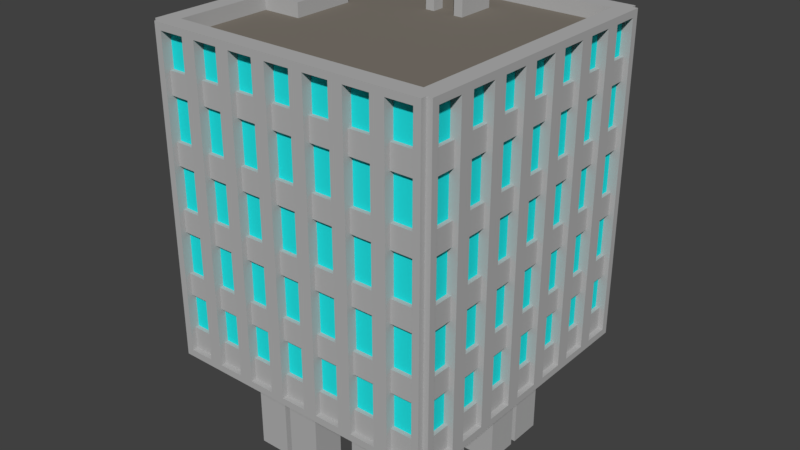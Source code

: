 # Source: office1.blend  (saved by Blender 2.79.0; exported with 4.5.12 LTS)
import bpy
from mathutils import Matrix  # noqa: F401  (used for matrix-valued properties, if any)

bpy.ops.wm.read_factory_settings(use_empty=True)
scene = bpy.context.scene
scene.name = 'Scene'

# ---- collections
col_collection_1 = bpy.data.collections.new('Collection 1'); scene.collection.children.link(col_collection_1)

# ---- materials (node trees are filled in below, after node groups)
mat_brick_001 = bpy.data.materials.new('Brick.001')
mat_brick_001.alpha_threshold = 0.0
mat_brick_001.use_transparent_shadow = False
mat_brick_001.preview_render_type = 'CUBE'
mat_brick_001.diffuse_color = (0.4597, 0.2692, 0.1944, 1.0)
mat_brick_001.roughness = 0.5
mat_brick_001.specular_intensity = 0.0
mat_brick_001.line_color = (0.0, 0.0, 0.0, 1.0)
mat_windows_000 = bpy.data.materials.new('Windows.000')
mat_windows_000.alpha_threshold = 0.0
mat_windows_000.use_transparent_shadow = False
mat_windows_000.diffuse_color = (0.01648, 0.7908, 0.8, 1.0)
mat_windows_000.roughness = 0.5
mat_windows_000.specular_intensity = 1.0
mat_roof_003 = bpy.data.materials.new('Roof.003')
mat_roof_003.alpha_threshold = 0.0
mat_roof_003.use_transparent_shadow = False
mat_roof_003.diffuse_color = (0.2062, 0.1836, 0.1556, 1.0)
mat_roof_003.roughness = 0.5
mat_roof_003.specular_intensity = 0.0
mat_roof_002 = bpy.data.materials.new('Roof.002')
mat_roof_002.alpha_threshold = 0.0
mat_roof_002.use_transparent_shadow = False
mat_roof_002.diffuse_color = (0.2604, 0.1094, 0.1008, 1.0)
mat_roof_002.roughness = 0.5
mat_roof_002.specular_intensity = 0.0
mat_concrete_001 = bpy.data.materials.new('Concrete.001')
mat_concrete_001.alpha_threshold = 0.0
mat_concrete_001.use_transparent_shadow = False
mat_concrete_001.diffuse_color = (0.4508, 0.4508, 0.4508, 1.0)
mat_concrete_001.roughness = 0.5
mat_concrete_001.specular_intensity = 0.0
mat_roof3_001 = bpy.data.materials.new('Roof3.001')
mat_roof3_001.alpha_threshold = 0.0
mat_roof3_001.use_transparent_shadow = False
mat_roof3_001.diffuse_color = (0.7161, 0.3231, 0.1618, 1.0)
mat_roof3_001.roughness = 0.5
mat_roof3_001.specular_intensity = 0.1504
mat_yellowwall_001 = bpy.data.materials.new('YellowWall.001')
mat_yellowwall_001.alpha_threshold = 0.0
mat_yellowwall_001.use_transparent_shadow = False
mat_yellowwall_001.diffuse_color = (0.7992, 0.8, 0.5509, 1.0)
mat_yellowwall_001.roughness = 0.5
mat_yellowwall_001.specular_intensity = 0.0
mat_door_001 = bpy.data.materials.new('Door.001')
mat_door_001.alpha_threshold = 0.0
mat_door_001.use_transparent_shadow = False
mat_door_001.diffuse_color = (0.8, 0.001705, 0.01508, 1.0)
mat_door_001.roughness = 0.5
mat_door2_001 = bpy.data.materials.new('Door2.001')
mat_door2_001.alpha_threshold = 0.0
mat_door2_001.use_transparent_shadow = False
mat_door2_001.diffuse_color = (0.1743, 0.09406, 0.02121, 1.0)
mat_door2_001.roughness = 0.5
mat_door2_001.specular_intensity = 0.08923
mat_metal = bpy.data.materials.new('Metal')
mat_metal.alpha_threshold = 0.0
mat_metal.use_transparent_shadow = False
mat_metal.preview_render_type = 'SHADERBALL'
mat_metal.diffuse_color = (0.1912, 0.1912, 0.1912, 1.0)
mat_metal.specular_color = (0.5805, 0.5805, 0.5805)
mat_metal.roughness = 0.5
mat_metal.specular_intensity = 1.0

# ---- material node trees

# ---- world
world_world = bpy.data.worlds.new('World'); scene.world = world_world
world_world.color = (0.05088, 0.05088, 0.05088)
world_world.use_sun_shadow = False
world_world.sun_shadow_jitter_overblur = 0.0
world_world.cycles.sampling_method = 'MANUAL'

# ---- meshes
me_cube_000 = bpy.data.meshes.new('Cube.000')
me_cube_000.from_pydata([(-0.7143, 0.1429, 0.7921), (-0.7143, -0.1429, 0.7921), (-0.7143, -0.1429, 1.256), (-0.7143, 0.1429, 1.256), (-0.7143, 0.1085, 1.222), (-0.7143, 0.1085, 0.8264), (-0.7143, -0.1085, 0.8264), (-0.7143, -0.1085, 1.222), (-0.9892, 0.1085, 1.222), (-0.9892, 0.1085, 0.8264), (-0.9892, -0.1085, 1.222), (-0.9892, -0.1085, 0.8264), (-0.9892, 0.1085, 1.024), (-0.9892, -0.1085, 1.024), (-0.9702, -0.1429, 1.256), (-0.9892, -0.1239, 1.237), (-0.9892, -0.1429, 1.237), (-0.9775, -0.1414, 1.255), (-0.9836, -0.1373, 1.25), (-0.9877, -0.1311, 1.244), (-0.9892, -0.1239, 0.811), (-0.9702, -0.1429, 0.7921), (-0.9892, -0.1429, 0.811), (-0.9877, -0.1311, 0.8038), (-0.9836, -0.1373, 0.7976), (-0.9775, -0.1414, 0.7935), (-0.9892, 0.1239, 1.237), (-0.9702, 0.1429, 1.256), (-0.9892, 0.1429, 1.237), (-0.9877, 0.1311, 1.244), (-0.9836, 0.1373, 1.25), (-0.9775, 0.1414, 1.255), (-0.9702, 0.1429, 0.7921), (-0.9892, 0.1239, 0.811), (-0.9892, 0.1429, 0.811), (-0.9775, 0.1414, 0.7935), (-0.9836, 0.1373, 0.7976), (-0.9877, 0.1311, 0.8038)], [], [(12, 13, 10, 8), (13, 12, 9, 11), (3, 0, 32, 34, 28, 27), (2, 3, 27, 14), (20, 22, 16, 15, 10, 13, 11), (7, 6, 11, 13, 10), (4, 7, 10, 8), (0, 1, 21, 32), (26, 28, 34, 33, 9, 12, 8), (6, 5, 9, 11), (5, 4, 8, 12, 9), (33, 20, 11, 9), (15, 26, 8, 10), (14, 17, 16), (17, 18, 16), (18, 19, 16), (19, 15, 16), (20, 23, 22), (23, 24, 22), (24, 25, 22), (25, 21, 22), (26, 29, 28), (29, 30, 28), (30, 31, 28), (31, 27, 28), (32, 35, 34), (35, 36, 34), (36, 37, 34), (37, 33, 34), (20, 33, 37, 23), (23, 37, 36, 24), (24, 36, 35, 25), (25, 35, 32, 21), (26, 15, 19, 29), (29, 19, 18, 30), (30, 18, 17, 31), (31, 17, 14, 27), (1, 2, 14, 16, 22, 21)])
me_cube_000.polygons.foreach_set('material_index', [1, 9, 9, 9, 9, 4, 4, 9, 9, 4, 4, 9, 9, 9, 9, 9, 9, 9, 9, 9, 9, 9, 9, 9, 9, 9, 9, 9, 9, 9, 9, 9, 9, 9, 9, 9, 9, 9])
me_cube_000.materials.append(mat_brick_001)
me_cube_000.materials.append(mat_windows_000)
me_cube_000.materials.append(mat_roof_003)
me_cube_000.materials.append(mat_roof_002)
me_cube_000.materials.append(mat_concrete_001)
me_cube_000.materials.append(mat_roof3_001)
me_cube_000.materials.append(mat_yellowwall_001)
me_cube_000.materials.append(mat_door_001)
me_cube_000.materials.append(mat_door2_001)
me_cube_000.materials.append(mat_metal)
me_cube_000.use_remesh_preserve_volume = False
me_cube_000.use_remesh_preserve_attributes = False
me_cube_000.use_mirror_vertex_groups = False
me_cube_000.update()
me_cube_004 = bpy.data.meshes.new('Cube.004')
me_cube_004.from_pydata([(-0.9129, -0.9129, 1.422), (-0.9129, 0.9129, 1.422), (0.9129, -0.9129, 1.422), (0.9129, 0.9129, 1.422), (-1.0, -0.95, -0.8471), (-1.0, -0.95, -0.4332), (-1.0, -0.95, 0.03069), (-1.0, -0.95, 0.4946), (-1.0, -0.95, 0.9585), (-0.9129, -0.23, 1.422), (-0.9129, 0.23, 1.422), (-1.0, 0.95, 0.9585), (-1.0, 0.95, 0.4946), (-1.0, 0.95, 0.03069), (-1.0, 0.95, -0.4332), (-1.0, 0.95, -0.8471), (0.95, 1.0, 0.9585), (0.95, 1.0, -0.4332), (0.95, 1.0, -0.8471), (0.95, -1.0, 0.9585), (0.95, -1.0, 0.4946), (0.95, -1.0, 0.03069), (0.95, -1.0, -0.4332), (0.95, -1.0, -0.8471), (-0.6271, 0.23, 1.422), (-0.6271, -0.23, 1.422), (0.4786, -1.0, -0.8471), (0.09286, -1.0, -0.8471), (-0.6643, -1.0, -0.8471), (0.6643, -1.0, -0.4332), (0.09286, -1.0, -0.4332), (-0.4786, -1.0, -0.4332), (-0.6643, -1.0, -0.4332), (0.6643, -1.0, 0.03069), (0.09286, -1.0, 0.03069), (-0.4786, -1.0, 0.03069), (-0.6643, -1.0, 0.03069), (0.6643, -1.0, 0.4946), (0.09286, -1.0, 0.4946), (-0.4786, -1.0, 0.4946), (-0.6643, -1.0, 0.4946), (0.6643, -1.0, 0.9585), (0.09286, -1.0, 0.9585), (-0.4786, -1.0, 0.9585), (-0.6643, -1.0, 0.9585), (1.0, 0.6643, -0.8471), (1.0, 0.4786, -0.8471), (1.0, 0.09286, -0.8471), (1.0, -0.09286, -0.8471), (1.0, -0.4786, -0.8471), (1.0, 0.6643, -0.4332), (1.0, 0.09286, -0.4332), (1.0, -0.4786, -0.4332), (1.0, -0.6643, -0.4332), (1.0, 0.6643, 0.03069), (1.0, 0.09286, 0.03069), (1.0, -0.4786, 0.03069), (1.0, -0.6643, 0.03069), (1.0, 0.6643, 0.4946), (1.0, 0.09286, 0.4946), (1.0, -0.4786, 0.4946), (1.0, -0.6643, 0.4946), (1.0, 0.6643, 0.9585), (1.0, 0.09286, 0.9585), (1.0, -0.4786, 0.9585), (1.0, -0.6643, 0.9585), (-0.3786, 1.0, -0.4332), (-0.3786, 1.0, 0.03069), (0.1929, 1.0, 0.4946), (-0.3786, 1.0, 0.9585), (-1.0, -0.7643, -0.8471), (-1.0, 0.1429, -0.8471), (-1.0, 0.7643, -0.8471), (-1.0, -0.1429, -0.4332), (-1.0, 0.1429, -0.4332), (-1.0, 0.3786, -0.4332), (-1.0, -0.1429, 0.03069), (-1.0, 0.1429, 0.03069), (-1.0, 0.3786, 0.03069), (-1.0, -0.1429, 0.4946), (-1.0, 0.3786, 0.4946), (-1.0, -0.1429, 0.9585), (-1.0, 0.1429, 0.9585), (-1.0, 0.3786, 0.9585), (0.7643, 1.0, -0.8471), (0.1929, 1.0, -0.8471), (-0.1929, 1.0, -0.8471), (-0.3786, 1.0, -0.8471), (1.0, -0.6643, -0.8471), (-0.4786, -1.0, -0.8471), (-0.09286, -1.0, -0.8471), (0.6643, -1.0, -0.8471), (-1.0, -0.1429, -0.8471), (-0.7143, 0.7143, -0.8971), (-0.4286, 0.7143, -0.8971), (-0.1429, 0.7143, -0.8971), (0.1429, 0.7143, -0.8971), (0.4286, 0.7143, -0.8971), (0.7143, 0.7143, -0.8971), (-0.7143, 0.4286, -0.8971), (-0.4286, 0.4286, -0.8971), (-0.1429, 0.4286, -0.8971), (0.1429, 0.4286, -0.8971), (0.4286, 0.4286, -0.8971), (0.7143, 0.4286, -0.8971), (-0.7143, 0.1429, -0.8971), (-0.4286, 0.1429, -0.8971), (0.4286, 0.1429, -0.8971), (0.7143, 0.1429, -0.8971), (-0.7143, -0.1429, -0.8971), (-0.4286, -0.1429, -0.8971), (0.4286, -0.1429, -0.8971), (0.7143, -0.1429, -0.8971), (-0.7143, -0.4286, -0.8971), (-0.4286, -0.4286, -0.8971), (-0.1429, -0.4286, -0.8971), (0.1429, -0.4286, -0.8971), (0.4286, -0.4286, -0.8971), (0.7143, -0.4286, -0.8971), (-0.7143, -0.7143, -0.8971), (-0.4286, -0.7143, -0.8971), (-0.1429, -0.7143, -0.8971), (0.1429, -0.7143, -0.8971), (0.4286, -0.7143, -0.8971), (0.7143, -0.7143, -0.8971), (-0.6919, 0.6919, -0.8971), (-0.6919, 0.451, -0.8971), (-0.451, 0.451, -0.8971), (-0.451, 0.6919, -0.8971), (-0.4061, 0.6919, -0.8971), (-0.4061, 0.451, -0.8971), (-0.1653, 0.451, -0.8971), (-0.1653, 0.6919, -0.8971), (0.1653, 0.6919, -0.8971), (0.1653, 0.451, -0.8971), (0.4061, 0.451, -0.8971), (0.4061, 0.6919, -0.8971), (0.451, 0.6919, -0.8971), (0.451, 0.451, -0.8971), (0.6919, 0.451, -0.8971), (0.6919, 0.6919, -0.8971), (-0.6919, 0.4061, -0.8971), (-0.6919, 0.1653, -0.8971), (-0.451, 0.1653, -0.8971), (-0.451, 0.4061, -0.8971), (0.451, 0.4061, -0.8971), (0.451, 0.1653, -0.8971), (0.6919, 0.1653, -0.8971), (0.6919, 0.4061, -0.8971), (-0.6919, -0.1653, -0.8971), (-0.6919, -0.4061, -0.8971), (-0.451, -0.4061, -0.8971), (-0.451, -0.1653, -0.8971), (0.451, -0.1653, -0.8971), (0.451, -0.4061, -0.8971), (0.6919, -0.4061, -0.8971), (0.6919, -0.1653, -0.8971), (-0.6919, -0.451, -0.8971), (-0.6919, -0.6919, -0.8971), (-0.451, -0.6919, -0.8971), (-0.451, -0.451, -0.8971), (-0.4061, -0.451, -0.8971), (-0.4061, -0.6919, -0.8971), (-0.1653, -0.6919, -0.8971), (-0.1653, -0.451, -0.8971), (0.1653, -0.451, -0.8971), (0.1653, -0.6919, -0.8971), (0.4061, -0.6919, -0.8971), (0.4061, -0.451, -0.8971), (0.451, -0.451, -0.8971), (0.451, -0.6919, -0.8971), (0.6919, -0.6919, -0.8971), (0.6919, -0.451, -0.8971), (-0.6919, 0.451, -1.689), (-0.6919, 0.6919, -1.689), (-0.451, 0.6919, -1.689), (-0.451, 0.451, -1.689), (-0.4061, 0.451, -1.689), (-0.4061, 0.6919, -1.689), (-0.1653, 0.6919, -1.689), (-0.1653, 0.451, -1.689), (0.1653, 0.451, -1.689), (0.1653, 0.6919, -1.689), (0.4061, 0.6919, -1.689), (0.4061, 0.451, -1.689), (0.451, 0.451, -1.689), (0.451, 0.6919, -1.689), (0.6919, 0.6919, -1.689), (0.6919, 0.451, -1.689), (-0.6919, 0.1653, -1.689), (-0.6919, 0.4061, -1.689), (-0.451, 0.4061, -1.689), (-0.451, 0.1653, -1.689), (0.451, 0.1653, -1.689), (0.451, 0.4061, -1.689), (0.6919, 0.4061, -1.689), (0.6919, 0.1653, -1.689), (-0.6919, -0.4061, -1.689), (-0.6919, -0.1653, -1.689), (-0.451, -0.1653, -1.689), (-0.451, -0.4061, -1.689), (0.451, -0.4061, -1.689), (0.451, -0.1653, -1.689), (0.6919, -0.1653, -1.689), (0.6919, -0.4061, -1.689), (-0.6919, -0.6919, -1.689), (-0.6919, -0.451, -1.689), (-0.451, -0.451, -1.689), (-0.451, -0.6919, -1.689), (-0.4061, -0.6919, -1.689), (-0.4061, -0.451, -1.689), (-0.1653, -0.451, -1.689), (-0.1653, -0.6919, -1.689), (0.1653, -0.6919, -1.689), (0.1653, -0.451, -1.689), (0.4061, -0.451, -1.689), (0.4061, -0.6919, -1.689), (0.451, -0.6919, -1.689), (0.451, -0.451, -1.689), (0.6919, -0.451, -1.689), (0.6919, -0.6919, -1.689), (-1.0, 0.7643, 1.372), (-1.0, 0.95, 1.372), (0.7643, 1.0, 1.372), (0.95, 1.0, 1.372), (1.0, -0.6643, 1.372), (0.95, -1.0, 1.372), (-0.6643, -1.0, 1.372), (-1.0, -0.95, 1.372), (-1.0, -0.7643, 1.372), (-1.0, -0.1429, 1.372), (-1.0, 0.1429, 1.372), (-0.7643, 1.0, 1.372), (-0.3786, 1.0, 1.372), (-0.1929, 1.0, 1.372), (0.1929, 1.0, 1.372), (0.3786, 1.0, 1.372), (1.0, 0.6643, 1.372), (1.0, 0.4786, 1.372), (1.0, 0.09286, 1.372), (1.0, -0.09286, 1.372), (1.0, -0.4786, 1.372), (0.6643, -1.0, 1.372), (0.4786, -1.0, 1.372), (0.09286, -1.0, 1.372), (-0.09286, -1.0, 1.372), (-0.4786, -1.0, 1.372), (-0.7143, 0.1429, 1.422), (-0.7143, -0.1429, 1.422), (-0.9129, 0.9129, 1.322), (0.9129, 0.9129, 1.322), (0.9129, -0.9129, 1.322), (-0.9129, -0.9129, 1.322), (-0.9129, -0.23, 1.322), (-0.9129, 0.23, 1.322), (0.1429, 0.9129, 1.322), (0.1429, -0.9129, 1.322), (-0.6271, 0.23, 1.322), (-0.6271, -0.23, 1.322), (-0.7143, -0.1429, 0.9585), (-0.7143, -0.1429, 0.4946), (-0.7143, -0.1429, 0.03069), (-0.7143, -0.1429, -0.4332), (-0.7143, 0.1429, 0.9585), (-0.7143, 0.1429, 0.4946), (-0.7143, 0.1429, 0.03069), (-0.7143, 0.1429, -0.4332), (0.1429, 0.7143, 1.322), (0.07884, 0.4286, 1.322), (-0.07884, 0.4286, 1.322), (-0.1429, 0.7143, 1.322), (0.1069, 0.6783, 1.689), (0.1069, 0.4646, 1.689), (-0.1069, 0.6783, 1.689), (-0.1069, 0.4646, 1.689), (-0.1429, 0.7143, 1.689), (0.1429, 0.7143, 1.689), (0.07884, 0.4286, 1.625), (-0.07884, 0.4286, 1.625), (-0.1069, 0.6783, 1.659), (0.1069, 0.6783, 1.659), (0.1069, 0.4646, 1.659), (-0.1069, 0.4646, 1.659), (-0.1429, 0.4286, 1.322), (0.1429, 0.4286, 1.322), (-0.1429, 0.4286, 1.689), (0.1429, 0.4286, 1.689), (-0.07884, 0.5177, 1.322), (0.07884, 0.5177, 1.322), (-0.07884, 0.5177, 1.625), (0.07884, 0.5177, 1.625), (-1.0, 0.6643, 1.372), (-0.95, 1.0, 1.372), (-0.95, 1.0, 0.03069), (-1.0, 0.6643, -0.8471), (-1.0, 0.7643, -0.4332), (-1.0, 0.7643, 0.03069), (-1.0, 0.7643, 0.4946), (-1.0, 0.7643, 0.9585), (-0.95, -1.0, 0.9585), (-0.95, -1.0, 1.372), (0.6643, 1.0, 1.372), (1.0, 0.95, 1.372), (-0.95, -1.0, -0.8471), (-0.95, -1.0, -0.4332), (-0.95, -1.0, 0.03069), (-0.95, -1.0, 0.4946), (-1.0, -0.6643, 1.372), (-1.0, -0.3786, 1.372), (-1.0, -0.1429, 1.422), (-1.0, 0.1429, 1.422), (-1.0, 0.3786, 1.372), (-1.0, 1.0, 1.422), (-1.0, 1.0, -0.8971), (-0.6643, 1.0, 1.372), (-0.4786, 1.0, 1.372), (-0.09286, 1.0, 1.372), (0.09286, 1.0, 1.372), (0.4786, 1.0, 1.372), (1.0, 0.95, 0.9585), (1.0, 0.95, 0.4946), (1.0, 0.95, 0.03069), (1.0, 0.95, -0.4332), (1.0, 0.95, -0.8471), (1.0, 0.7643, 1.372), (1.0, 0.3786, 1.372), (1.0, 0.1929, 1.372), (1.0, -0.1929, 1.372), (1.0, -0.3786, 1.372), (1.0, -0.7643, 1.372), (0.7643, -1.0, 1.372), (0.3786, -1.0, 1.372), (0.1929, -1.0, 1.372), (-0.1929, -1.0, 1.372), (-0.3786, -1.0, 1.372), (-0.7643, -1.0, 1.372), (0.4786, -1.0, -0.4332), (0.3786, -1.0, -0.8471), (0.1929, -1.0, -0.8471), (-0.7643, -1.0, -0.8471), (0.4786, -1.0, 0.03069), (-0.09286, -1.0, 0.03069), (-0.09286, -1.0, -0.4332), (0.4786, -1.0, 0.4946), (-0.09286, -1.0, 0.4946), (0.4786, -1.0, 0.9585), (-0.09286, -1.0, 0.9585), (1.0, 0.7643, -0.8471), (1.0, 0.3786, -0.8471), (1.0, 0.1929, -0.8471), (1.0, -0.1929, -0.8471), (1.0, 0.4786, -0.4332), (1.0, -0.09286, -0.4332), (1.0, -0.3786, -0.8471), (1.0, 0.4786, 0.03069), (1.0, -0.09286, 0.03069), (1.0, 0.4786, 0.4946), (1.0, -0.09286, 0.4946), (1.0, 0.4786, 0.9585), (1.0, -0.09286, 0.9585), (-0.6643, 1.0, -0.8471), (-0.1929, 1.0, -0.4332), (0.3786, 1.0, 0.03069), (0.3786, 1.0, -0.4332), (0.7643, 1.0, 0.03069), (0.7643, 1.0, -0.4332), (-0.7643, 1.0, 0.4946), (0.7643, 1.0, 0.9585), (-1.0, -0.6643, -0.8471), (-1.0, 0.1429, -0.8971), (-1.0, 0.3786, -0.8471), (-1.0, -0.7643, -0.4332), (-1.0, -0.7643, 0.03069), (-1.0, -0.3786, 0.03069), (-1.0, -0.3786, -0.4332), (-1.0, -0.7643, 0.4946), (-1.0, -0.3786, 0.4946), (-1.0, -0.7643, 0.9585), (-1.0, -0.3786, 0.9585), (0.4786, 1.0, -0.8471), (-0.09286, 1.0, -0.8471), (-0.4786, 1.0, -0.8471), (-1.0, -0.1429, -0.8971), (-1.0, -0.3786, -0.8471), (0.7643, -1.0, -0.8471), (-0.1929, -1.0, -0.8471), (-0.3786, -1.0, -0.8471), (1.0, -0.7643, -0.8471), (-1.0, 0.4786, 1.372), (-1.0, 0.4786, -0.8471), (-1.0, 0.1929, -0.8471), (-1.0, 0.1929, -0.4332), (-1.0, 0.1929, 0.03069), (-1.0, 0.1929, 0.4946), (-1.0, 0.1929, 0.9585), (-1.0, 0.1929, 1.372), (-1.0, -0.4786, 1.372), (-1.0, -0.1929, 1.372), (-1.0, -0.1929, 0.03069), (-1.0, -0.1929, -0.4332), (-1.0, -0.1929, 0.4946), (-1.0, -0.1929, 0.9585), (-1.0, -0.4786, -0.8471), (-1.0, -0.1929, -0.8471), (-1.0, -1.0, 1.422), (-1.0, -1.0, -0.8971), (1.0, 1.0, 1.422), (1.0, 1.0, -0.8971), (1.0, -0.95, 1.372), (1.0, -0.95, 0.9585), (1.0, -0.95, 0.4946), (1.0, -0.95, 0.03069), (1.0, -0.95, -0.4332), (1.0, -0.95, -0.8471), (-0.7143, -1.0, -0.8971), (0.4286, -1.0, -0.8971), (0.1429, -1.0, -0.8971), (0.3786, -1.0, -0.4332), (0.1929, -1.0, -0.4332), (-0.7643, -1.0, -0.4332), (0.7643, -1.0, 0.03069), (0.7643, -1.0, -0.4332), (0.3786, -1.0, 0.03069), (0.1929, -1.0, 0.03069), (-0.1929, -1.0, 0.03069), (-0.1929, -1.0, -0.4332), (-0.3786, -1.0, 0.03069), (-0.3786, -1.0, -0.4332), (-0.7643, -1.0, 0.03069), (0.7643, -1.0, 0.4946), (0.3786, -1.0, 0.4946), (0.1929, -1.0, 0.4946), (-0.1929, -1.0, 0.4946), (-0.3786, -1.0, 0.4946), (-0.7643, -1.0, 0.4946), (0.7643, -1.0, 0.9585), (0.3786, -1.0, 0.9585), (0.1929, -1.0, 0.9585), (-0.1929, -1.0, 0.9585), (-0.3786, -1.0, 0.9585), (-0.7643, -1.0, 0.9585), (1.0, 0.7143, -0.8971), (1.0, 0.4286, -0.8971), (1.0, 0.1429, -0.8971), (1.0, -0.1429, -0.8971), (1.0, -0.4286, -0.8971), (1.0, 0.7643, -0.4332), (1.0, 0.3786, -0.4332), (1.0, 0.1929, -0.4332), (1.0, -0.1929, -0.4332), (1.0, -0.3786, -0.4332), (1.0, 0.7643, 0.03069), (1.0, 0.3786, 0.03069), (1.0, 0.1929, 0.03069), (1.0, -0.1929, 0.03069), (1.0, -0.3786, 0.03069), (1.0, 0.7643, 0.4946), (1.0, 0.3786, 0.4946), (1.0, 0.1929, 0.4946), (1.0, -0.1929, 0.4946), (1.0, -0.3786, 0.4946), (1.0, 0.7643, 0.9585), (1.0, 0.3786, 0.9585), (1.0, 0.1929, 0.9585), (1.0, -0.1929, 0.9585), (1.0, -0.3786, 0.9585), (-0.7143, 1.0, -0.8971), (-0.6643, 1.0, 0.03069), (-0.4786, 1.0, 0.03069), (-0.4786, 1.0, -0.4332), (0.09286, 1.0, 0.03069), (0.09286, 1.0, -0.4332), (0.4786, 1.0, 0.03069), (0.4786, 1.0, -0.4332), (0.6643, 1.0, -0.4332), (-0.4786, 1.0, 0.4946), (-0.09286, 1.0, 0.4946), (0.09286, 1.0, 0.4946), (-0.4786, 1.0, 0.9585), (-0.09286, 1.0, 0.9585), (0.4786, 1.0, 0.9585), (-1.0, 0.4286, -0.8971), (-1.0, 0.7143, -0.8971), (0.7143, -1.0, -0.8971), (-1.0, -0.6643, -0.4332), (-1.0, -0.7143, -0.8971), (-1.0, 0.4786, -0.4332), (-1.0, 0.6643, -0.4332), (-1.0, -0.6643, 0.03069), (-1.0, -0.4786, 0.03069), (-1.0, -0.4786, -0.4332), (-1.0, 0.4786, 0.03069), (-1.0, 0.6643, 0.03069), (-1.0, -0.6643, 0.4946), (-1.0, -0.4786, 0.4946), (-1.0, 0.4786, 0.4946), (-1.0, 0.6643, 0.4946), (-1.0, -0.6643, 0.9585), (-1.0, -0.4786, 0.9585), (-1.0, 0.4786, 0.9585), (-1.0, 0.6643, 0.9585), (0.7143, 1.0, -0.8971), (0.4286, 1.0, -0.8971), (0.1429, 1.0, -0.8971), (-0.1429, 1.0, -0.8971), (-0.4286, -1.0, -0.8971), (-0.1429, -1.0, -0.8971), (-0.4286, 1.0, -0.8971), (-1.0, -0.4286, -0.8971), (1.0, -1.0, 1.422), (1.0, -1.0, -0.8971), (1.0, -0.7643, 0.03069), (1.0, -0.7643, -0.4332), (1.0, -0.7643, 0.4946), (1.0, -0.7643, 0.9585), (1.0, -0.7143, -0.8971), (-1.04, 0.7643, 1.372), (-1.04, 1.0, 1.422), (-1.04, 0.95, 1.372), (-1.04, 0.95, -0.8471), (-1.04, 1.0, -0.8971), (-1.04, 0.7143, -0.8971), (-1.04, 0.7643, -0.8471), (0.95, 1.04, 1.372), (0.7643, 1.04, 1.372), (0.7143, 1.04, 1.422), (-1.04, -0.95, -0.8471), (-1.04, -1.0, -0.8971), (-1.04, -0.7643, 1.372), (-1.04, -0.95, 1.372), (-1.04, -1.0, 1.422), (-1.04, -0.7143, 1.422), (-0.95, 1.04, 1.372), (-0.95, 1.04, -0.8471), (-1.0, 1.04, 1.422), (-0.1929, 1.04, 1.372), (-0.3786, 1.04, 1.372), (0.1929, 1.04, 1.372), (0.1429, 1.04, 1.422), (1.0, 1.04, 1.422), (1.04, 0.7143, 1.422), (1.04, 0.4286, 1.422), (1.04, 0.09286, 1.372), (1.04, -0.4786, 1.372), (1.04, -0.7143, 1.422), (0.6643, -1.04, 1.372), (0.09286, -1.04, 1.372), (0.4786, -1.04, -0.8471), (0.4286, -1.04, -0.8971), (0.09286, -1.04, -0.4332), (0.09286, -1.04, -0.8471), (0.1429, -1.04, -0.8971), (-0.6643, -1.04, -0.8471), (-0.6643, -1.04, -0.4332), (0.4786, -1.04, -0.4332), (0.09286, -1.04, 0.03069), (-0.4786, -1.04, -0.4332), (0.6643, -1.04, 0.03069), (0.4786, -1.04, 0.03069), (-0.09286, -1.04, 0.03069), (-0.4786, -1.04, 0.03069), (-0.6643, -1.04, 0.03069), (0.6643, -1.04, 0.9585), (0.6643, -1.04, 0.4946), (0.4786, -1.04, 0.4946), (0.4786, -1.04, 0.9585), (0.09286, -1.04, 0.4946), (-0.09286, -1.04, 0.4946), (-0.4786, -1.04, 0.4946), (-0.6643, -1.04, 0.4946), (0.4786, -1.04, 1.372), (0.09286, -1.04, 0.9585), (0.1429, -1.04, 1.422), (-0.09286, -1.04, 0.9585), (-0.09286, -1.04, 1.372), (-0.4786, -1.04, 1.372), (-0.4786, -1.04, 0.9585), (-0.6643, -1.04, 0.9585), (-0.6643, -1.04, 1.372), (1.04, -0.09286, -0.8471), (1.04, -0.1429, -0.8971), (1.04, 0.6643, -0.8471), (1.04, 0.4786, -0.8471), (1.04, 0.09286, -0.8471), (1.04, 0.1429, -0.8971), (1.04, 0.6643, 1.372), (1.04, 0.4786, 1.372), (1.04, 0.1429, 1.422), (1.04, -0.09286, 1.372), (1.04, -0.6643, 1.372), (-0.7643, 1.04, -0.8471), (-1.0, 1.04, -0.8971), (-0.7643, 1.04, -0.4332), (-0.3786, 1.04, -0.4332), (0.1929, 1.04, 0.03069), (0.3786, 1.04, -0.4332), (0.7643, 1.04, -0.4332), (-0.7643, 1.04, 0.03069), (-0.3786, 1.04, 0.4946), (-0.3786, 1.04, 0.03069), (-0.1929, 1.04, 0.03069), (-0.1929, 1.04, 0.4946), (0.3786, 1.04, 0.03069), (0.3786, 1.04, 0.4946), (0.7643, 1.04, 0.03069), (-0.7643, 1.04, 0.4946), (-0.7643, 1.04, 0.9585), (-0.3786, 1.04, 0.9585), (-0.1929, 1.04, 0.9585), (0.1929, 1.04, 0.4946), (0.7643, 1.04, 0.9585), (0.7643, 1.04, 0.4946), (-0.7643, 1.04, 1.372), (-0.4286, 1.04, 1.422), (0.1929, 1.04, 0.9585), (0.3786, 1.04, 0.9585), (0.3786, 1.04, 1.372), (0.4286, 1.04, 1.422), (-1.04, -0.7643, -0.8471), (-1.04, -0.7143, -0.8971), (0.7643, 1.04, -0.8471), (0.95, 1.04, -0.8471), (1.0, 1.04, -0.8971), (0.7143, 1.04, -0.8971), (0.6643, -1.04, -0.8471), (-0.09286, -1.04, -0.8471), (-0.4786, -1.04, -0.8471), (-0.4286, -1.04, -0.8971), (0.6643, -1.04, -0.4332), (-0.09286, -1.04, -0.4332), (1.04, -0.4786, -0.8471), (1.04, -0.7143, -0.8971), (1.04, -0.6643, -0.8471), (-0.3786, 1.04, -0.8471), (-0.1929, 1.04, -0.8471), (-0.1929, 1.04, -0.4332), (-0.1429, 1.04, -0.8971), (0.1929, 1.04, -0.4332), (0.1929, 1.04, -0.8471), (0.3786, 1.04, -0.8471), (-1.04, 0.3786, 1.372), (-1.04, 0.1929, 1.372), (-1.04, 0.3786, -0.8471), (-1.04, 0.1929, -0.8471), (-1.04, 0.1429, -0.8471), (-1.04, 0.1429, 1.372), (-1.04, 0.1429, 1.422), (-1.04, 0.1429, -0.8971), (-1.04, -0.3786, 1.372), (-1.04, -0.1429, 1.422), (-1.04, -0.1929, 1.372), (-1.04, -0.1429, 1.372), (-1.04, -0.1429, -0.8971), (-1.04, -0.3786, -0.8471), (-1.04, -0.4286, -0.8971), (-1.04, -0.1429, -0.8471), (-1.04, -0.1929, -0.8471), (-1.0, -1.04, 1.422), (-0.95, -1.04, 1.372), (-0.7643, -1.04, 1.372), (-0.7143, -1.04, 1.422), (-1.04, -0.4786, 1.372), (-1.04, -0.6643, 1.372), (-1.04, -0.4286, 1.422), (-1.04, 0.6643, 1.372), (-1.04, 0.4786, 1.372), (-1.04, 0.4286, 1.422), (-1.04, 0.7143, 1.422), (-0.4786, 1.04, 1.372), (-0.6643, 1.04, 1.372), (-0.7143, 1.04, 1.422), (-0.09286, 1.04, 1.372), (1.04, 1.0, 1.422), (1.04, 0.7643, 1.372), (1.04, 0.95, 1.372), (1.04, -0.3786, 1.372), (1.04, -0.4286, 1.422), (1.0, -1.04, 1.422), (0.95, -1.04, -0.8471), (1.0, -1.04, -0.8971), (0.7643, -1.04, 1.372), (0.95, -1.04, 1.372), (0.1929, -1.04, 1.372), (0.3786, -1.04, 1.372), (-0.3786, -1.04, 1.372), (-0.1929, -1.04, 1.372), (-0.4286, -1.04, 1.422), (-0.7643, -1.04, -0.8471), (-0.95, -1.04, -0.8471), (-1.0, -1.04, -0.8971), (0.3786, -1.04, -0.8471), (0.3786, -1.04, -0.4332), (0.1929, -1.04, -0.8471), (-0.7143, -1.04, -0.8971), (0.7643, -1.04, -0.4332), (0.7643, -1.04, 0.03069), (0.3786, -1.04, 0.03069), (0.1929, -1.04, -0.4332), (0.1929, -1.04, 0.03069), (-0.1929, -1.04, -0.4332), (-0.7643, -1.04, -0.4332), (0.3786, -1.04, 0.4946), (0.1929, -1.04, 0.4946), (-0.1929, -1.04, 0.03069), (-0.3786, -1.04, 0.03069), (-0.3786, -1.04, 0.4946), (-0.7643, -1.04, 0.03069), (0.7643, -1.04, 0.4946), (0.7643, -1.04, 0.9585), (0.3786, -1.04, 0.9585), (0.1929, -1.04, 0.9585), (-0.1929, -1.04, 0.4946), (-0.7643, -1.04, 0.9585), (-0.7643, -1.04, 0.4946), (0.7143, -1.04, 1.422), (0.4286, -1.04, 1.422), (-0.1929, -1.04, 0.9585), (-0.1429, -1.04, 1.422), (-0.3786, -1.04, 0.9585), (1.04, 0.95, -0.8471), (1.04, 0.7143, -0.8971), (1.04, 1.0, -0.8971), (1.04, 0.1929, -0.8471), (1.04, 0.4286, -0.8971), (1.04, -0.1929, -0.8471), (1.04, -0.4286, -0.8971), (1.04, 0.7643, -0.8471), (1.04, 0.3786, -0.8471), (1.04, -0.3786, -0.8471), (1.04, 0.3786, 1.372), (1.04, 0.1929, 1.372), (1.04, -0.1929, 1.372), (1.04, -0.1429, 1.422), (-0.6643, 1.04, -0.8471), (-0.6643, 1.04, 0.03069), (-0.6643, 1.04, -0.4332), (0.7643, 1.0, 0.6555), (-0.4786, 1.04, -0.4332), (-0.4786, 1.04, 0.03069), (-0.09286, 1.04, -0.4332), (0.3786, 1.0, 0.6555), (0.4786, 1.04, 0.03069), (-0.6643, 1.04, 0.4946), (0.1929, 1.0, 0.6555), (-0.4786, 1.04, 0.4946), (0.95, 1.0, 0.6555), (0.4786, 1.0, 0.6555), (-0.09286, 1.04, 0.4946), (-0.09286, 1.04, 0.03069), (0.09286, 1.04, 0.03069), (0.4786, 1.04, 0.4946), (0.6643, 1.04, 0.03069), (-0.09286, 1.04, 0.9585), (0.09286, 1.04, 0.4946), (0.09286, 1.04, 0.9585), (0.6643, 1.04, 0.4946), (0.6643, 1.04, 0.9585), (-0.6643, 1.04, 0.9585), (-0.4786, 1.04, 0.9585), (-0.1429, 1.04, 1.422), (0.09286, 1.04, 1.372), (0.4786, 1.04, 1.372), (0.4786, 1.04, 0.9585), (0.6643, 1.04, 1.372), (-1.04, 0.6643, -0.8471), (-1.04, 0.4286, -0.8971), (0.7643, -1.04, -0.8471), (-1.04, -0.6643, -0.8471), (-1.04, 0.4786, -0.8471), (0.6643, 1.04, -0.8471), (0.4286, 1.04, -0.8971), (-0.09286, 1.04, -0.8471), (0.1429, 1.04, -0.8971), (-0.3786, -1.04, -0.8471), (-0.1429, -1.04, -0.8971), (0.7143, -1.04, -0.8971), (-0.1929, -1.04, -0.8471), (-0.3786, -1.04, -0.4332), (-0.7143, 1.04, -0.8971), (-0.4786, 1.04, -0.8471), (0.95, 1.0, 0.4946), (-0.4286, 1.04, -0.8971), (0.09286, 1.04, -0.8471), (0.09286, 1.04, -0.4332), (0.4786, 1.04, -0.4332), (0.4786, 1.04, -0.8471), (0.6643, 1.04, -0.4332), (-1.04, -0.4786, -0.8471), (1.04, -0.95, 1.372), (1.04, -0.7643, 1.372), (1.04, -1.0, 1.422), (1.04, -0.95, -0.8471), (1.04, -1.0, -0.8971), (1.04, -0.7643, -0.8471), (-1.0, 0.1429, 0.4946), (0.95, 1.0, 0.03069), (-0.7643, 1.0, -0.8471), (0.1929, 1.0, -0.4332), (0.1929, 1.0, 0.03069), (-0.3786, 1.0, 0.4946), (0.1929, 1.0, 0.9585), (0.3786, 1.0, -0.8471), (-0.95, 1.0, 0.9585), (-0.95, 1.0, 0.4946), (-0.95, 1.0, -0.4332), (-0.95, 1.0, -0.8471), (-0.7643, 1.0, -0.4332), (-0.7643, 1.0, 0.03069), (-0.1929, 1.0, 0.03069), (-0.1929, 1.0, 0.4946), (0.3786, 1.0, 0.4946), (0.7643, 1.0, 0.4946), (-0.7643, 1.0, 0.9585), (-0.1929, 1.0, 0.9585), (0.3786, 1.0, 0.9585), (0.6643, 1.0, -0.8471), (0.09286, 1.0, -0.8471), (-0.6643, 1.0, -0.4332), (-0.09286, 1.0, 0.03069), (-0.09286, 1.0, -0.4332), (0.6643, 1.0, 0.03069), (-0.6643, 1.0, 0.4946), (0.4786, 1.0, 0.4946), (0.6643, 1.0, 0.4946), (-0.6643, 1.0, 0.9585), (0.09286, 1.0, 0.9585), (0.6643, 1.0, 0.9585), (-1.0, -0.95, -0.6862), (-1.0, -0.95, -0.2723), (-1.0, -0.95, 0.1916), (-1.0, -0.95, 0.6555), (-1.0, -0.95, 1.119), (-1.0, 0.95, 1.119), (-1.0, 0.95, 0.6555), (-1.0, 0.95, 0.1916), (-1.0, 0.95, -0.2723), (-1.0, 0.95, -0.6862), (0.95, 1.0, 1.119), (0.95, -1.0, 1.119), (0.95, -1.0, 0.6555), (0.95, -1.0, 0.1916), (0.95, -1.0, -0.2723), (0.95, -1.0, -0.6862), (0.4786, -1.0, -0.6862), (0.09286, -1.0, -0.6862), (-0.6643, -1.0, -0.6862), (0.6643, -1.0, -0.2723), (0.09286, -1.0, -0.2723), (-0.4786, -1.0, -0.2723), (-0.6643, -1.0, -0.2723), (0.6643, -1.0, 0.1916), (0.09286, -1.0, 0.1916), (-0.4786, -1.0, 0.1916), (-0.6643, -1.0, 0.1916), (0.6643, -1.0, 0.6555), (0.09286, -1.0, 0.6555), (-0.4786, -1.0, 0.6555), (-0.6643, -1.0, 0.6555), (0.6643, -1.0, 1.119), (0.09286, -1.0, 1.119), (-0.4786, -1.0, 1.119), (-0.6643, -1.0, 1.119), (1.0, 0.4786, -0.6862), (1.0, -0.4786, -0.6862), (1.0, 0.6643, -0.2723), (1.0, 0.09286, -0.2723), (1.0, -0.4786, -0.2723), (1.0, -0.6643, -0.2723), (1.0, 0.6643, 0.1916), (1.0, 0.09286, 0.1916), (1.0, -0.4786, 0.1916), (1.0, -0.6643, 0.1916), (1.0, 0.6643, 0.6555), (1.0, 0.09286, 0.6555), (1.0, -0.4786, 0.6555), (1.0, -0.6643, 0.6555), (1.0, 0.6643, 1.119), (1.0, 0.09286, 1.119), (1.0, -0.4786, 1.119), (1.0, -0.6643, 1.119), (-0.7643, 1.0, -0.6862), (0.1929, 1.0, -0.2723), (-0.3786, 1.0, 0.1916), (0.1929, 1.0, 0.1916), (-0.3786, 1.0, 0.6555), (0.1929, 1.0, 1.119), (-1.0, -0.7643, -0.6862), (-1.0, 0.7643, -0.6862), (-1.0, 0.3786, -0.2723), (-1.0, 0.3786, 0.1916), (-1.0, 0.3786, 0.6555), (-1.0, 0.3786, 1.119), (0.3786, 1.0, -0.6862), (0.1929, 1.0, -0.6862), (-0.1929, 1.0, -0.6862), (-0.3786, 1.0, -0.6862), (-0.4786, -1.0, -0.6862), (-0.09286, -1.0, -0.6862), (0.6643, -1.0, -0.6862), (-0.95, 1.0, 1.119), (-0.95, 1.0, 0.1916), (-0.95, 1.0, -0.2723), (-1.0, 0.6643, -0.6862), (-1.0, 0.7643, -0.2723), (-1.0, 0.7643, 0.1916), (-1.0, 0.7643, 0.6555), (-1.0, 0.7643, 1.119), (-0.95, -1.0, 1.119), (-0.95, -1.0, -0.6862), (-0.95, -1.0, -0.2723), (-0.95, -1.0, 0.1916), (-0.95, -1.0, 0.6555), (1.0, 0.95, 1.119), (1.0, 0.95, 0.6555), (1.0, 0.95, 0.1916), (1.0, 0.95, -0.2723), (0.4786, -1.0, -0.2723), (0.3786, -1.0, -0.6862), (0.1929, -1.0, -0.6862), (-0.7643, -1.0, -0.6862), (0.4786, -1.0, 0.1916), (-0.09286, -1.0, 0.1916), (-0.09286, -1.0, -0.2723), (0.4786, -1.0, 0.6555), (-0.09286, -1.0, 0.6555), (0.4786, -1.0, 1.119), (-0.09286, -1.0, 1.119), (1.0, 0.7643, -0.6862), (1.0, 0.4786, -0.2723), (1.0, -0.09286, -0.2723), (1.0, -0.3786, -0.6862), (1.0, 0.4786, 0.1916), (1.0, -0.09286, 0.1916), (1.0, 0.4786, 0.6555), (1.0, -0.09286, 0.6555), (1.0, 0.4786, 1.119), (1.0, -0.09286, 1.119), (-0.7643, 1.0, 0.1916), (-0.1929, 1.0, 0.1916), (0.3786, 1.0, 0.1916), (0.7643, 1.0, -0.2723), (-1.0, -0.6643, -0.6862), (-1.0, 0.3786, -0.6862), (-1.0, -0.7643, -0.2723), (-1.0, -0.7643, 0.1916), (-1.0, -0.3786, 0.1916), (-1.0, -0.3786, -0.2723), (-1.0, -0.7643, 0.6555), (-1.0, -0.3786, 0.6555), (-1.0, -0.7643, 1.119), (-1.0, -0.3786, 1.119), (0.4786, 1.0, -0.6862), (-1.0, -0.3786, -0.6862), (0.7643, -1.0, -0.6862), (-0.1929, -1.0, -0.6862), (-0.3786, -1.0, -0.6862), (-1.0, 0.4786, -0.6862), (-1.0, 0.1929, -0.6862), (-1.0, 0.1929, -0.2723), (-1.0, 0.1929, 0.1916), (-1.0, 0.1929, 0.6555), (-1.0, 0.1929, 1.119), (-1.0, -0.1929, 0.1916), (-1.0, -0.1929, -0.2723), (-1.0, -0.1929, 0.6555), (-1.0, -0.1929, 1.119), (-1.0, -0.4786, -0.6862), (-1.0, -0.1929, -0.6862), (1.0, -0.95, 1.119), (1.0, -0.95, 0.6555), (1.0, -0.95, 0.1916), (1.0, -0.95, -0.2723), (1.0, -0.95, -0.6862), (0.3786, -1.0, -0.2723), (0.1929, -1.0, -0.2723), (-0.7643, -1.0, -0.2723), (0.7643, -1.0, 0.1916), (0.7643, -1.0, -0.2723), (0.3786, -1.0, 0.1916), (0.1929, -1.0, 0.1916), (-0.1929, -1.0, 0.1916), (-0.1929, -1.0, -0.2723), (-0.3786, -1.0, 0.1916), (-0.3786, -1.0, -0.2723), (-0.7643, -1.0, 0.1916), (0.7643, -1.0, 0.6555), (0.3786, -1.0, 0.6555), (0.1929, -1.0, 0.6555), (-0.1929, -1.0, 0.6555), (-0.3786, -1.0, 0.6555), (-0.7643, -1.0, 0.6555), (0.7643, -1.0, 1.119), (0.3786, -1.0, 1.119), (0.1929, -1.0, 1.119), (-0.1929, -1.0, 1.119), (-0.3786, -1.0, 1.119), (-0.7643, -1.0, 1.119), (1.0, 0.7643, -0.2723), (1.0, 0.3786, -0.2723), (1.0, 0.1929, -0.2723), (1.0, -0.1929, -0.2723), (1.0, -0.3786, -0.2723), (1.0, 0.7643, 0.1916), (1.0, 0.3786, 0.1916), (1.0, 0.1929, 0.1916), (1.0, -0.1929, 0.1916), (1.0, -0.3786, 0.1916), (1.0, 0.7643, 0.6555), (1.0, 0.3786, 0.6555), (1.0, 0.1929, 0.6555), (1.0, -0.1929, 0.6555), (1.0, -0.3786, 0.6555), (1.0, 0.7643, 1.119), (1.0, 0.3786, 1.119), (1.0, 0.1929, 1.119), (1.0, -0.1929, 1.119), (1.0, -0.3786, 1.119), (-0.6643, 1.0, -0.2723), (-0.6643, 1.0, 0.1916), (0.09286, 1.0, -0.2723), (0.4786, 1.0, 0.1916), (0.4786, 1.0, -0.2723), (0.6643, 1.0, -0.2723), (-0.6643, 1.0, 0.6555), (0.09286, 1.0, 0.6555), (0.6643, 1.0, 0.6555), (-0.09286, 1.0, 1.119), (0.09286, 1.0, 1.119), (0.6643, 1.0, 1.119), (-1.0, -0.6643, -0.2723), (-1.0, 0.4786, -0.2723), (-1.0, 0.6643, -0.2723), (-1.0, -0.6643, 0.1916), (-1.0, -0.4786, 0.1916), (-1.0, -0.4786, -0.2723), (-1.0, 0.4786, 0.1916), (-1.0, 0.6643, 0.1916), (-1.0, -0.6643, 0.6555), (-1.0, -0.4786, 0.6555), (-1.0, 0.4786, 0.6555), (-1.0, 0.6643, 0.6555), (-1.0, -0.6643, 1.119), (-1.0, -0.4786, 1.119), (-1.0, 0.4786, 1.119), (-1.0, 0.6643, 1.119), (1.0, -0.7643, 0.1916), (1.0, -0.7643, -0.2723), (1.0, -0.7643, 0.6555), (1.0, -0.7643, 1.119), (0.95, 1.0, 0.1916), (0.95, 1.0, -0.2723), (0.95, 1.0, -0.6862), (-0.3786, 1.0, -0.2723), (-0.3786, 1.0, 1.119), (0.7643, 1.0, -0.6862), (-0.95, 1.0, 0.6555), (-0.95, 1.0, -0.6862), (-0.6643, 1.0, -0.6862), (-0.7643, 1.0, -0.2723), (-0.1929, 1.0, -0.2723), (0.3786, 1.0, -0.2723), (0.7643, 1.0, 0.1916), (-0.7643, 1.0, 0.6555), (-0.1929, 1.0, 0.6555), (-0.7643, 1.0, 1.119), (-0.1929, 1.0, 1.119), (0.3786, 1.0, 1.119), (0.7643, 1.0, 1.119), (0.6643, 1.0, -0.6862), (0.09286, 1.0, -0.6862), (-0.09286, 1.0, -0.6862), (-0.4786, 1.0, -0.6862), (-0.4786, 1.0, 0.1916), (-0.4786, 1.0, -0.2723), (-0.09286, 1.0, 0.1916), (-0.09286, 1.0, -0.2723), (0.09286, 1.0, 0.1916), (0.6643, 1.0, 0.1916), (-0.4786, 1.0, 0.6555), (-0.09286, 1.0, 0.6555), (-0.6643, 1.0, 1.119), (-0.4786, 1.0, 1.119), (0.4786, 1.0, 1.119), (1.0, 0.6643, -0.6862), (1.0, 0.09286, -0.6862), (1.0, -0.09286, -0.6862), (1.0, -0.6643, -0.6862), (1.0, 0.95, -0.6862), (1.0, 0.3786, -0.6862), (1.0, 0.1929, -0.6862), (1.0, -0.1929, -0.6862), (1.0, -0.7643, -0.6862), (0.97, -0.95, 1.372), (0.97, -0.7643, 1.372), (0.97, -0.3786, 1.372), (0.97, -0.1929, 1.372), (0.97, 0.1929, 1.372), (0.97, 0.3786, 1.372), (0.97, 0.7643, 1.372), (0.97, 0.95, 1.372), (0.97, -0.6643, 1.372), (0.97, -0.4786, 1.372), (0.97, -0.09286, 1.372), (0.97, 0.09286, 1.372), (0.97, 0.4786, 1.372), (0.97, 0.6643, 1.372), (0.97, 0.95, 0.03069), (0.97, 0.7643, 0.03069), (0.97, 0.95, 0.4946), (0.97, 0.7643, 0.4946), (0.97, 0.95, 0.9585), (0.97, 0.7643, 0.9585), (0.97, 0.09286, -0.4332), (0.97, -0.09286, -0.4332), (0.97, 0.09286, 0.03069), (0.97, -0.09286, 0.03069), (0.97, 0.09286, 0.4946), (0.97, -0.09286, 0.4946), (0.97, 0.09286, 0.9585), (0.97, -0.09286, 0.9585), (0.97, 0.7643, -0.4332), (0.97, 0.95, -0.4332), (0.97, -0.3786, 0.9585), (0.97, -0.1929, 0.9585), (0.97, -0.3786, 0.4946), (0.97, -0.1929, 0.4946), (0.97, -0.3786, 0.03069), (0.97, -0.1929, 0.03069), (0.97, -0.3786, -0.4332), (0.97, -0.1929, -0.4332), (0.97, -0.6643, 0.9585), (0.97, -0.4786, 0.9585), (0.97, -0.6643, 0.4946), (0.97, -0.4786, 0.4946), (0.97, -0.6643, 0.03069), (0.97, -0.4786, 0.03069), (0.97, -0.6643, -0.4332), (0.97, -0.4786, -0.4332), (0.97, 0.4786, 0.9585), (0.97, 0.6643, 0.9585), (0.97, 0.4786, 0.4946), (0.97, 0.6643, 0.4946), (0.97, 0.4786, 0.03069), (0.97, 0.6643, 0.03069), (0.97, 0.4786, -0.4332), (0.97, 0.6643, -0.4332), (0.97, 0.1929, 0.9585), (0.97, 0.3786, 0.9585), (0.97, 0.1929, 0.4946), (0.97, 0.3786, 0.4946), (0.97, 0.1929, 0.03069), (0.97, 0.3786, 0.03069), (0.97, 0.1929, -0.4332), (0.97, 0.3786, -0.4332), (0.97, -0.95, 0.9585), (0.97, -0.7643, 0.9585), (0.97, -0.95, 0.4946), (0.97, -0.7643, 0.4946), (0.97, -0.95, 0.03069), (0.97, -0.7643, 0.03069), (0.97, -0.95, -0.4332), (0.97, -0.7643, -0.4332), (0.97, -0.09286, 1.119), (0.97, 0.09286, 1.119), (0.97, -0.09286, 0.6555), (0.97, 0.09286, 0.6555), (0.97, -0.09286, 0.1916), (0.97, 0.09286, 0.1916), (0.97, -0.09286, -0.2723), (0.97, 0.09286, -0.2723), (0.97, 0.7643, 1.119), (0.97, 0.95, 1.119), (0.97, 0.7643, 0.6555), (0.97, 0.95, 0.6555), (0.97, 0.7643, 0.1916), (0.97, 0.95, 0.1916), (0.97, 0.7643, -0.2723), (0.97, 0.95, -0.2723), (0.97, -0.3786, 1.119), (0.97, -0.1929, 1.119), (0.97, -0.3786, 0.6555), (0.97, -0.1929, 0.6555), (0.97, -0.3786, 0.1916), (0.97, -0.1929, 0.1916), (0.97, -0.3786, -0.2723), (0.97, -0.1929, -0.2723), (0.97, -0.6643, 1.119), (0.97, -0.4786, 1.119), (0.97, -0.6643, 0.6555), (0.97, -0.4786, 0.6555), (0.97, -0.6643, 0.1916), (0.97, -0.4786, 0.1916), (0.97, -0.6643, -0.2723), (0.97, -0.4786, -0.2723), (0.97, 0.4786, 1.119), (0.97, 0.6643, 1.119), (0.97, 0.4786, 0.6555), (0.97, 0.6643, 0.6555), (0.97, 0.4786, 0.1916), (0.97, 0.6643, 0.1916), (0.97, 0.4786, -0.2723), (0.97, 0.6643, -0.2723), (0.97, 0.1929, 1.119), (0.97, 0.3786, 1.119), (0.97, 0.1929, 0.6555), (0.97, 0.3786, 0.6555), (0.97, 0.1929, 0.1916), (0.97, 0.3786, 0.1916), (0.97, 0.1929, -0.2723), (0.97, 0.3786, -0.2723), (0.97, -0.95, 1.119), (0.97, -0.7643, 1.119), (0.97, -0.95, 0.6555), (0.97, -0.7643, 0.6555), (0.97, -0.95, 0.1916), (0.97, -0.7643, 0.1916), (0.97, -0.95, -0.2723), (0.97, -0.7643, -0.2723), (0.97, 0.6643, -0.6862), (0.97, 0.4786, -0.6862), (0.97, 0.09286, -0.6862), (0.97, -0.09286, -0.6862), (0.97, -0.4786, -0.6862), (0.97, -0.6643, -0.6862), (0.97, 0.95, -0.6862), (0.97, 0.7643, -0.6862), (0.97, 0.3786, -0.6862), (0.97, 0.1929, -0.6862), (0.97, -0.1929, -0.6862), (0.97, -0.3786, -0.6862), (0.97, -0.95, -0.6862), (0.97, -0.7643, -0.6862), (-0.97, 0.95, 1.372), (-0.97, 0.7643, 1.372), (-0.97, 0.3786, 1.372), (-0.97, 0.1929, 1.372), (-0.97, -0.1929, 1.372), (-0.97, -0.3786, 1.372), (-0.97, -0.7643, 1.372), (-0.97, -0.95, 1.372), (-0.97, 0.6643, 1.372), (-0.97, 0.4786, 1.372), (-0.97, -0.4786, 1.372), (-0.97, -0.6643, 1.372), (-0.97, -0.95, 0.03069), (-0.97, -0.7643, 0.03069), (-0.97, -0.95, 0.4946), (-0.97, -0.7643, 0.4946), (-0.97, -0.95, 0.9585), (-0.97, -0.7643, 0.9585), (-0.97, -0.7643, -0.4332), (-0.97, -0.95, -0.4332), (-0.97, 0.3786, 0.9585), (-0.97, 0.1929, 0.9585), (-0.97, 0.3786, 0.4946), (-0.97, 0.1929, 0.4946), (-0.97, 0.3786, 0.03069), (-0.97, 0.1929, 0.03069), (-0.97, 0.3786, -0.4332), (-0.97, 0.1929, -0.4332), (-0.97, 0.6643, 0.9585), (-0.97, 0.4786, 0.9585), (-0.97, 0.6643, 0.4946), (-0.97, 0.4786, 0.4946), (-0.97, 0.6643, 0.03069), (-0.97, 0.4786, 0.03069), (-0.97, 0.6643, -0.4332), (-0.97, 0.4786, -0.4332), (-0.97, -0.4786, 0.9585), (-0.97, -0.6643, 0.9585), (-0.97, -0.4786, 0.4946), (-0.97, -0.6643, 0.4946), (-0.97, -0.4786, 0.03069), (-0.97, -0.6643, 0.03069), (-0.97, -0.4786, -0.4332), (-0.97, -0.6643, -0.4332), (-0.97, -0.1929, 0.9585), (-0.97, -0.3786, 0.9585), (-0.97, -0.1929, 0.4946), (-0.97, -0.3786, 0.4946), (-0.97, -0.1929, 0.03069), (-0.97, -0.3786, 0.03069), (-0.97, -0.1929, -0.4332), (-0.97, -0.3786, -0.4332), (-0.97, 0.95, 0.9585), (-0.97, 0.7643, 0.9585), (-0.97, 0.95, 0.4946), (-0.97, 0.7643, 0.4946), (-0.97, 0.95, 0.03069), (-0.97, 0.7643, 0.03069), (-0.97, 0.95, -0.4332), (-0.97, 0.7643, -0.4332), (-0.97, -0.7643, 1.119), (-0.97, -0.95, 1.119), (-0.97, -0.7643, 0.6555), (-0.97, -0.95, 0.6555), (-0.97, -0.7643, 0.1916), (-0.97, -0.95, 0.1916), (-0.97, -0.7643, -0.2723), (-0.97, -0.95, -0.2723), (-0.97, 0.3786, 1.119), (-0.97, 0.1929, 1.119), (-0.97, 0.3786, 0.6555), (-0.97, 0.1929, 0.6555), (-0.97, 0.3786, 0.1916), (-0.97, 0.1929, 0.1916), (-0.97, 0.3786, -0.2723), (-0.97, 0.1929, -0.2723), (-0.97, 0.6643, 1.119), (-0.97, 0.4786, 1.119), (-0.97, 0.6643, 0.6555), (-0.97, 0.4786, 0.6555), (-0.97, 0.6643, 0.1916), (-0.97, 0.4786, 0.1916), (-0.97, 0.6643, -0.2723), (-0.97, 0.4786, -0.2723), (-0.97, -0.4786, 1.119), (-0.97, -0.6643, 1.119), (-0.97, -0.4786, 0.6555), (-0.97, -0.6643, 0.6555), (-0.97, -0.4786, 0.1916), (-0.97, -0.6643, 0.1916), (-0.97, -0.4786, -0.2723), (-0.97, -0.6643, -0.2723), (-0.97, -0.1929, 1.119), (-0.97, -0.3786, 1.119), (-0.97, -0.1929, 0.6555), (-0.97, -0.3786, 0.6555), (-0.97, -0.1929, 0.1916), (-0.97, -0.3786, 0.1916), (-0.97, -0.1929, -0.2723), (-0.97, -0.3786, -0.2723), (-0.97, 0.95, 1.119), (-0.97, 0.7643, 1.119), (-0.97, 0.95, 0.6555), (-0.97, 0.7643, 0.6555), (-0.97, 0.95, 0.1916), (-0.97, 0.7643, 0.1916), (-0.97, 0.95, -0.2723), (-0.97, 0.7643, -0.2723), (-0.97, -0.6643, -0.6862), (-0.97, -0.4786, -0.6862), (-0.97, 0.4786, -0.6862), (-0.97, 0.6643, -0.6862), (-0.97, -0.95, -0.6862), (-0.97, -0.7643, -0.6862), (-0.97, -0.3786, -0.6862), (-0.97, -0.1929, -0.6862), (-0.97, 0.1929, -0.6862), (-0.97, 0.3786, -0.6862), (-0.97, 0.95, -0.6862), (-0.97, 0.7643, -0.6862), (0.95, 0.97, 1.372), (0.7643, 0.97, 1.372), (0.3786, 0.97, 1.372), (0.1929, 0.97, 1.372), (-0.1929, 0.97, 1.372), (-0.3786, 0.97, 1.372), (-0.7643, 0.97, 1.372), (-0.95, 0.97, 1.372), (0.6643, 0.97, 1.372), (0.4786, 0.97, 1.372), (0.09286, 0.97, 1.372), (-0.09286, 0.97, 1.372), (-0.4786, 0.97, 1.372), (-0.6643, 0.97, 1.372), (-0.95, 0.97, 0.03069), (-0.7643, 0.97, 0.03069), (-0.95, 0.97, 0.4946), (-0.7643, 0.97, 0.4946), (-0.95, 0.97, 0.9585), (-0.7643, 0.97, 0.9585), (-0.09286, 0.97, -0.4332), (0.09286, 0.97, -0.4332), (-0.09286, 0.97, 0.03069), (0.09286, 0.97, 0.03069), (-0.09286, 0.97, 0.4946), (0.09286, 0.97, 0.4946), (-0.09286, 0.97, 0.9585), (0.09286, 0.97, 0.9585), (-0.7643, 0.97, -0.4332), (-0.95, 0.97, -0.4332), (0.3786, 0.97, 0.9585), (0.1929, 0.97, 0.9585), (0.3786, 0.97, 0.4946), (0.1929, 0.97, 0.4946), (0.3786, 0.97, 0.03069), (0.1929, 0.97, 0.03069), (0.3786, 0.97, -0.4332), (0.1929, 0.97, -0.4332), (0.6643, 0.97, 0.9585), (0.4786, 0.97, 0.9585), (0.6643, 0.97, 0.4946), (0.4786, 0.97, 0.4946), (0.6643, 0.97, 0.03069), (0.4786, 0.97, 0.03069), (0.6643, 0.97, -0.4332), (0.4786, 0.97, -0.4332), (-0.4786, 0.97, 0.9585), (-0.6643, 0.97, 0.9585), (-0.4786, 0.97, 0.4946), (-0.6643, 0.97, 0.4946), (-0.4786, 0.97, 0.03069), (-0.6643, 0.97, 0.03069), (-0.4786, 0.97, -0.4332), (-0.6643, 0.97, -0.4332), (-0.1929, 0.97, 0.9585), (-0.3786, 0.97, 0.9585), (-0.1929, 0.97, 0.4946), (-0.3786, 0.97, 0.4946), (-0.1929, 0.97, 0.03069), (-0.3786, 0.97, 0.03069), (-0.1929, 0.97, -0.4332), (-0.3786, 0.97, -0.4332), (0.95, 0.97, 0.9585), (0.7643, 0.97, 0.9585), (0.95, 0.97, 0.4946), (0.7643, 0.97, 0.4946), (0.95, 0.97, 0.03069), (0.7643, 0.97, 0.03069), (0.95, 0.97, -0.4332), (0.7643, 0.97, -0.4332), (0.09286, 0.97, 1.119), (-0.09286, 0.97, 1.119), (0.09286, 0.97, 0.6555), (-0.09286, 0.97, 0.6555), (0.09286, 0.97, 0.1916), (-0.09286, 0.97, 0.1916), (0.09286, 0.97, -0.2723), (-0.09286, 0.97, -0.2723), (-0.7643, 0.97, 1.119), (-0.95, 0.97, 1.119), (-0.7643, 0.97, 0.6555), (-0.95, 0.97, 0.6555), (-0.7643, 0.97, 0.1916), (-0.95, 0.97, 0.1916), (-0.7643, 0.97, -0.2723), (-0.95, 0.97, -0.2723), (0.3786, 0.97, 1.119), (0.1929, 0.97, 1.119), (0.3786, 0.97, 0.6555), (0.1929, 0.97, 0.6555), (0.3786, 0.97, 0.1916), (0.1929, 0.97, 0.1916), (0.3786, 0.97, -0.2723), (0.1929, 0.97, -0.2723), (0.6643, 0.97, 1.119), (0.4786, 0.97, 1.119), (0.6643, 0.97, 0.6555), (0.4786, 0.97, 0.6555), (0.6643, 0.97, 0.1916), (0.4786, 0.97, 0.1916), (0.6643, 0.97, -0.2723), (0.4786, 0.97, -0.2723), (-0.4786, 0.97, 1.119), (-0.6643, 0.97, 1.119), (-0.4786, 0.97, 0.6555), (-0.6643, 0.97, 0.6555), (-0.4786, 0.97, 0.1916), (-0.6643, 0.97, 0.1916), (-0.4786, 0.97, -0.2723), (-0.6643, 0.97, -0.2723), (-0.1929, 0.97, 1.119), (-0.3786, 0.97, 1.119), (-0.1929, 0.97, 0.6555), (-0.3786, 0.97, 0.6555), (-0.1929, 0.97, 0.1916), (-0.3786, 0.97, 0.1916), (-0.1929, 0.97, -0.2723), (-0.3786, 0.97, -0.2723), (0.95, 0.97, 1.119), (0.7643, 0.97, 1.119), (0.95, 0.97, 0.6555), (0.7643, 0.97, 0.6555), (0.95, 0.97, 0.1916), (0.7643, 0.97, 0.1916), (0.95, 0.97, -0.2723), (0.7643, 0.97, -0.2723), (-0.6643, 0.97, -0.6862), (-0.4786, 0.97, -0.6862), (-0.09286, 0.97, -0.6862), (0.09286, 0.97, -0.6862), (0.4786, 0.97, -0.6862), (0.6643, 0.97, -0.6862), (-0.95, 0.97, -0.6862), (-0.7643, 0.97, -0.6862), (-0.3786, 0.97, -0.6862), (-0.1929, 0.97, -0.6862), (0.1929, 0.97, -0.6862), (0.3786, 0.97, -0.6862), (0.95, 0.97, -0.6862), (0.7643, 0.97, -0.6862), (-0.95, -0.97, 1.372), (-0.7643, -0.97, 1.372), (-0.3786, -0.97, 1.372), (-0.1929, -0.97, 1.372), (0.1929, -0.97, 1.372), (0.3786, -0.97, 1.372), (0.7643, -0.97, 1.372), (0.95, -0.97, 1.372), (-0.6643, -0.97, 1.372), (-0.4786, -0.97, 1.372), (-0.09286, -0.97, 1.372), (0.09286, -0.97, 1.372), (0.4786, -0.97, 1.372), (0.6643, -0.97, 1.372), (0.95, -0.97, 0.03069), (0.7643, -0.97, 0.03069), (0.95, -0.97, 0.4946), (0.7643, -0.97, 0.4946), (0.95, -0.97, 0.9585), (0.7643, -0.97, 0.9585), (0.09286, -0.97, -0.4332), (-0.09286, -0.97, -0.4332), (0.09286, -0.97, 0.03069), (-0.09286, -0.97, 0.03069), (0.09286, -0.97, 0.4946), (-0.09286, -0.97, 0.4946), (0.09286, -0.97, 0.9585), (-0.09286, -0.97, 0.9585), (0.7643, -0.97, -0.4332), (0.95, -0.97, -0.4332), (-0.3786, -0.97, 0.9585), (-0.1929, -0.97, 0.9585), (-0.3786, -0.97, 0.4946), (-0.1929, -0.97, 0.4946), (-0.3786, -0.97, 0.03069), (-0.1929, -0.97, 0.03069), (-0.3786, -0.97, -0.4332), (-0.1929, -0.97, -0.4332), (-0.6643, -0.97, 0.9585), (-0.4786, -0.97, 0.9585), (-0.6643, -0.97, 0.4946), (-0.4786, -0.97, 0.4946), (-0.6643, -0.97, 0.03069), (-0.4786, -0.97, 0.03069), (-0.6643, -0.97, -0.4332), (-0.4786, -0.97, -0.4332), (0.4786, -0.97, 0.9585), (0.6643, -0.97, 0.9585), (0.4786, -0.97, 0.4946), (0.6643, -0.97, 0.4946), (0.4786, -0.97, 0.03069), (0.6643, -0.97, 0.03069), (0.4786, -0.97, -0.4332), (0.6643, -0.97, -0.4332), (0.1929, -0.97, 0.9585), (0.3786, -0.97, 0.9585), (0.1929, -0.97, 0.4946), (0.3786, -0.97, 0.4946), (0.1929, -0.97, 0.03069), (0.3786, -0.97, 0.03069), (0.1929, -0.97, -0.4332), (0.3786, -0.97, -0.4332), (-0.95, -0.97, 0.9585), (-0.7643, -0.97, 0.9585), (-0.95, -0.97, 0.4946), (-0.7643, -0.97, 0.4946), (-0.95, -0.97, 0.03069), (-0.7643, -0.97, 0.03069), (-0.95, -0.97, -0.4332), (-0.7643, -0.97, -0.4332), (-0.09286, -0.97, 1.119), (0.09286, -0.97, 1.119), (-0.09286, -0.97, 0.6555), (0.09286, -0.97, 0.6555), (-0.09286, -0.97, 0.1916), (0.09286, -0.97, 0.1916), (-0.09286, -0.97, -0.2723), (0.09286, -0.97, -0.2723), (0.7643, -0.97, 1.119), (0.95, -0.97, 1.119), (0.7643, -0.97, 0.6555), (0.95, -0.97, 0.6555), (0.7643, -0.97, 0.1916), (0.95, -0.97, 0.1916), (0.7643, -0.97, -0.2723), (0.95, -0.97, -0.2723), (-0.3786, -0.97, 1.119), (-0.1929, -0.97, 1.119), (-0.3786, -0.97, 0.6555), (-0.1929, -0.97, 0.6555), (-0.3786, -0.97, 0.1916), (-0.1929, -0.97, 0.1916), (-0.3786, -0.97, -0.2723), (-0.1929, -0.97, -0.2723), (-0.6643, -0.97, 1.119), (-0.4786, -0.97, 1.119), (-0.6643, -0.97, 0.6555), (-0.4786, -0.97, 0.6555), (-0.6643, -0.97, 0.1916), (-0.4786, -0.97, 0.1916), (-0.6643, -0.97, -0.2723), (-0.4786, -0.97, -0.2723), (0.4786, -0.97, 1.119), (0.6643, -0.97, 1.119), (0.4786, -0.97, 0.6555), (0.6643, -0.97, 0.6555), (0.4786, -0.97, 0.1916), (0.6643, -0.97, 0.1916), (0.4786, -0.97, -0.2723), (0.6643, -0.97, -0.2723), (0.1929, -0.97, 1.119), (0.3786, -0.97, 1.119), (0.1929, -0.97, 0.6555), (0.3786, -0.97, 0.6555), (0.1929, -0.97, 0.1916), (0.3786, -0.97, 0.1916), (0.1929, -0.97, -0.2723), (0.3786, -0.97, -0.2723), (-0.95, -0.97, 1.119), (-0.7643, -0.97, 1.119), (-0.95, -0.97, 0.6555), (-0.7643, -0.97, 0.6555), (-0.95, -0.97, 0.1916), (-0.7643, -0.97, 0.1916), (-0.95, -0.97, -0.2723), (-0.7643, -0.97, -0.2723), (0.6643, -0.97, -0.6862), (0.4786, -0.97, -0.6862), (0.09286, -0.97, -0.6862), (-0.09286, -0.97, -0.6862), (-0.4786, -0.97, -0.6862), (-0.6643, -0.97, -0.6862), (0.95, -0.97, -0.6862), (0.7643, -0.97, -0.6862), (0.3786, -0.97, -0.6862), (0.1929, -0.97, -0.6862), (-0.1929, -0.97, -0.6862), (-0.3786, -0.97, -0.6862), (-0.95, -0.97, -0.6862), (-0.7643, -0.97, -0.6862), (-0.7143, 0.1085, -0.4676), (-0.7143, 0.1085, -0.8628), (-0.7143, -0.1085, -0.8628), (-0.7143, -0.1085, -0.4676), (-0.7143, 0.1085, 1.388), (-0.7143, 0.1085, 0.9929), (-0.7143, -0.1085, 0.9929), (-0.7143, -0.1085, 1.388), (-0.7143, 0.1085, 0.9242), (-0.7143, 0.1085, 0.529), (-0.7143, -0.1085, 0.529), (-0.7143, -0.1085, 0.9242), (-0.7143, 0.1085, 0.4603), (-0.7143, 0.1085, 0.06503), (-0.7143, -0.1085, 0.06503), (-0.7143, -0.1085, 0.4603), (-0.7143, 0.1085, -0.003649), (-0.7143, 0.1085, -0.3989), (-0.7143, -0.1085, -0.3989), (-0.7143, -0.1085, -0.003649), (-0.6843, 0.1085, -0.4676), (-0.6843, 0.1085, -0.8628), (-0.6843, -0.1085, -0.8628), (-0.6843, -0.1085, -0.4676), (-0.6843, 0.1085, 1.388), (-0.6843, 0.1085, 0.9929), (-0.6843, -0.1085, 0.9929), (-0.6843, -0.1085, 1.388), (-0.6843, 0.1085, 0.9242), (-0.6843, 0.1085, 0.529), (-0.6843, -0.1085, 0.529), (-0.6843, -0.1085, 0.9242), (-0.6843, 0.1085, 0.4603), (-0.6843, 0.1085, 0.06503), (-0.6843, -0.1085, 0.06503), (-0.6843, -0.1085, 0.4603), (-0.6843, 0.1085, -0.003649), (-0.6843, 0.1085, -0.3989), (-0.6843, -0.1085, -0.3989), (-0.6843, -0.1085, -0.003649)], [(231, 395), (92, 403), (397, 230), (390, 71)], [(398, 373, 945, 962), (54, 868, 931, 354), (795, 364, 1061, 1049), (447, 998, 999, 448), (477, 476, 1079, 1024), (449, 1000, 1001, 450), (400, 376, 948, 964), (58, 872, 933, 356), (304, 419, 975, 909), (490, 484, 1029, 1034), (452, 1003, 1004, 453), (825, 479, 1026, 1027), (454, 1005, 1006, 455), (401, 378, 950, 965), (62, 876, 935, 358), (428, 984, 910, 305), (16, 367, 1067, 837), (489, 488, 1032, 1033), (386, 385, 954, 955), (457, 1008, 1009, 458), (459, 1010, 1011, 460), (124, 515, 510, 483), (32, 31, 848, 849), (306, 434, 990, 911), (501, 407, 441, 98), (277, 278, 289, 290), (270, 267, 255, 249, 254, 257, 258, 253, 252, 256, 284, 283), (102, 103, 107, 111, 117, 116), (101, 102, 116, 115), (284, 267, 276, 286), (313, 466, 93, 482), (482, 93, 99, 105, 369, 481), (382, 109, 113, 119, 485, 508), (138, 185, 188, 139), (158, 205, 208, 159), (140, 187, 186, 137), (160, 207, 206, 157), (131, 180, 179, 132), (151, 200, 199, 152), (105, 106, 110, 109), (107, 108, 112, 111), (267, 270, 275, 276), (137, 186, 185, 138), (171, 220, 219, 172), (157, 206, 205, 158), (130, 177, 180, 131), (466, 507, 504, 503, 502, 501, 98, 97, 96, 102, 101, 95, 94, 93), (150, 197, 200, 151), (170, 217, 220, 171), (485, 119, 414, 405), (93, 125, 126, 99), (99, 126, 127, 100), (100, 127, 128, 94), (94, 128, 125, 93), (94, 129, 130, 100), (100, 130, 131, 101), (101, 131, 132, 95), (95, 132, 129, 94), (96, 133, 134, 102), (102, 134, 135, 103), (103, 135, 136, 97), (97, 136, 133, 96), (97, 137, 138, 103), (103, 138, 139, 104), (104, 139, 140, 98), (98, 140, 137, 97), (99, 141, 142, 105), (105, 142, 143, 106), (106, 143, 144, 100), (100, 144, 141, 99), (103, 145, 146, 107), (107, 146, 147, 108), (108, 147, 148, 104), (104, 148, 145, 103), (109, 149, 150, 113), (113, 150, 151, 114), (114, 151, 152, 110), (110, 152, 149, 109), (111, 153, 154, 117), (117, 154, 155, 118), (118, 155, 156, 112), (112, 156, 153, 111), (113, 157, 158, 119), (119, 158, 159, 120), (120, 159, 160, 114), (114, 160, 157, 113), (114, 161, 162, 120), (120, 162, 163, 121), (121, 163, 164, 115), (115, 164, 161, 114), (116, 165, 166, 122), (122, 166, 167, 123), (123, 167, 168, 117), (117, 168, 165, 116), (117, 169, 170, 123), (123, 170, 171, 124), (124, 171, 172, 118), (118, 172, 169, 117), (165, 214, 213, 166), (145, 194, 193, 146), (159, 208, 207, 160), (125, 174, 173, 126), (139, 188, 187, 140), (168, 215, 214, 165), (148, 195, 194, 145), (128, 175, 174, 125), (166, 213, 216, 167), (146, 193, 196, 147), (126, 173, 176, 127), (153, 202, 201, 154), (167, 216, 215, 168), (133, 182, 181, 134), (147, 196, 195, 148), (127, 176, 175, 128), (156, 203, 202, 153), (136, 183, 182, 133), (154, 201, 204, 155), (134, 181, 184, 135), (161, 210, 209, 162), (141, 190, 189, 142), (155, 204, 203, 156), (135, 184, 183, 136), (164, 211, 210, 161), (144, 191, 190, 141), (162, 209, 212, 163), (142, 189, 192, 143), (169, 218, 217, 170), (149, 198, 197, 150), (163, 212, 211, 164), (129, 178, 177, 130), (143, 192, 191, 144), (172, 219, 218, 169), (152, 199, 198, 149), (132, 179, 178, 129), (270, 283, 285, 275), (24, 25, 258, 257), (3, 250, 251, 2), (10, 24, 257, 254), (2, 251, 256, 252, 0), (25, 9, 253, 258), (1, 10, 254, 249), (0, 252, 253, 9), (248, 259, 260, 261, 262, 109, 382, 73, 76, 79, 81, 309), (100, 101, 115, 114, 110, 106), (98, 441, 442, 443, 444, 445, 515, 124, 118, 112, 108, 104), (115, 116, 122, 123, 124, 483, 415, 416, 506, 505, 414, 119, 120, 121), (274, 272, 281, 282), (255, 267, 284, 256, 251, 250), (273, 271, 276, 275), (271, 272, 286, 276), (272, 274, 285, 286), (274, 273, 275, 285), (280, 279, 282, 281), (271, 273, 279, 280), (273, 274, 282, 279), (272, 271, 280, 281), (287, 288, 290, 289), (278, 277, 286, 285), (277, 268, 284, 286), (269, 278, 285, 283), (268, 277, 290, 288), (269, 268, 288, 287), (278, 269, 287, 289), (66, 1052, 1059, 361), (494, 493, 1037, 1038), (518, 516, 667, 517), (221, 516, 518, 222), (522, 519, 520, 521), (15, 519, 522, 72), (482, 521, 520, 313), (224, 523, 621, 18, 17, 795, 780, 16), (532, 292, 802, 803, 293, 804, 805, 533), (526, 529, 228, 8, 7, 6, 5, 4), (523, 524, 525, 539), (223, 524, 523, 224), (528, 529, 530, 531), (228, 529, 528, 229), (0, 404, 657, 660, 686, 717, 572, 715, 714, 677, 509, 2), (612, 532, 534, 670), (292, 532, 612, 232), (1, 249, 255, 250, 3), (535, 536, 613, 759), (233, 536, 535, 234), (616, 537, 538, 617), (235, 537, 616, 236), (586, 585, 540, 541), (237, 585, 586, 238), (588, 542, 587, 732), (239, 542, 588, 240), (589, 543, 676, 544), (241, 543, 589, 225), (570, 545, 714, 715), (242, 545, 570, 243), (574, 546, 572, 717), (244, 546, 574, 245), (578, 575, 686, 660), (246, 575, 578, 227), (581, 582, 723, 720), (46, 582, 581, 45), (441, 720, 723, 442), (583, 579, 580, 584), (48, 579, 583, 47), (443, 584, 580, 444), (533, 590, 778, 591), (796, 590, 533, 805), (313, 591, 778, 466), (526, 618, 619, 527), (70, 618, 526, 4), (405, 527, 619, 485), (390, 643, 641, 395, 394, 393, 392, 391), (620, 621, 622, 623), (18, 621, 620, 84), (501, 623, 622, 407), (638, 639, 770, 772), (801, 639, 638, 85), (503, 772, 770, 502), (633, 634, 636, 781), (86, 634, 633, 87), (507, 781, 636, 504), (624, 547, 548, 775), (26, 547, 624, 91), (550, 625, 774, 551), (90, 625, 550, 27), (416, 551, 774, 506), (626, 552, 693, 627), (28, 552, 626, 89), (505, 627, 693, 414), (630, 632, 631, 725), (88, 632, 630, 49), (445, 725, 631, 515), (640, 641, 646, 666), (643, 642, 765, 647), (370, 642, 643, 390), (369, 647, 765, 481), (650, 648, 663, 649), (308, 648, 650, 397), (657, 404, 405, 689), (674, 302, 319, 320, 321, 322, 323, 719), (300, 658, 688, 303, 304, 305, 306, 299), (650, 656, 403, 399, 398, 400, 401, 397), (653, 656, 652, 654), (508, 654, 652, 382), (678, 681, 226, 19, 20, 21, 22, 23), (530, 527, 405, 404), (658, 659, 660, 657), (335, 659, 658, 300), (661, 662, 531, 663), (307, 662, 661, 396), (664, 665, 666, 667), (388, 665, 664, 291), (668, 669, 670, 613), (314, 669, 668, 315), (760, 671, 759, 538), (316, 671, 760, 317), (763, 761, 617, 525), (318, 761, 763, 301), (673, 674, 672, 540), (302, 674, 673, 324), (3, 406, 539, 525, 617, 538, 759, 613, 670, 534, 312, 1), (730, 729, 541, 587), (325, 729, 730, 326), (675, 731, 732, 676), (327, 731, 675, 328), (1, 312, 517, 667, 666, 646, 310, 247, 248, 309, 649, 663, 531, 530, 404, 0, 9, 25, 24, 10), (680, 681, 677, 714), (226, 681, 680, 330), (2, 509, 790, 544, 676, 732, 587, 541, 540, 672, 406, 3), (682, 683, 715, 572), (331, 683, 682, 332), (684, 685, 717, 686), (333, 685, 684, 334), (687, 688, 689, 693), (303, 688, 687, 339), (414, 693, 689, 405), (690, 692, 551, 548), (338, 692, 690, 337), (415, 548, 551, 416), (719, 726, 720, 721), (347, 726, 719, 323), (407, 721, 720, 441), (727, 722, 584, 723), (349, 722, 727, 348), (442, 723, 584, 443), (724, 728, 725, 580), (353, 728, 724, 350), (444, 580, 725, 445), (768, 764, 521, 765), (294, 764, 768, 389), (481, 765, 521, 482), (678, 766, 775, 679), (384, 766, 678, 23), (408, 788, 791, 413, 412, 411, 410, 409), (785, 769, 623, 770), (815, 769, 785, 379), (502, 770, 623, 501), (771, 782, 772, 636), (816, 782, 771, 380), (504, 636, 772, 503), (776, 773, 627, 774), (386, 773, 776, 385), (506, 774, 627, 505), (733, 779, 781, 778), (381, 779, 733, 360), (466, 778, 781, 507), (767, 787, 654, 619), (402, 787, 767, 368), (485, 619, 654, 508), (788, 789, 544, 790), (329, 789, 788, 408), (230, 81, 79, 76, 73, 92, 382, 652, 655, 651, 649, 309), (793, 791, 792, 631), (413, 791, 793, 387), (515, 631, 792, 510), (816, 380, 1070, 1069), (518, 517, 520, 519), (522, 521, 764, 664, 667, 516), (529, 526, 527, 530), (532, 533, 591, 534), (523, 539, 622, 621), (547, 554, 558, 564, 565, 570, 715, 683, 709, 701, 696, 691, 690, 548), (549, 550, 551, 692, 697, 698, 702, 710, 682, 572, 546, 571, 566, 555), (552, 553, 561, 569, 577, 578, 660, 659, 712, 713, 706, 700, 687, 693), (629, 559, 567, 573, 574, 717, 685, 716, 711, 703, 699, 776, 774, 625), (560, 556, 626, 627, 773, 777, 704, 705, 718, 684, 686, 575, 576, 568), (581, 720, 726, 673, 540, 585), (582, 586, 541, 729, 727, 723), (583, 584, 722, 730, 587, 542), (579, 588, 732, 731, 724, 580), (630, 725, 728, 675, 676, 543), (589, 544, 789, 793, 631, 632), (618, 528, 531, 662, 767, 619), (643, 647, 644, 645, 646, 641), (642, 640, 666, 665, 768, 765), (653, 654, 787, 661, 663, 648), (650, 649, 651, 655, 652, 656), (658, 657, 689, 688), (674, 719, 721, 672), (681, 678, 679, 677), (788, 790, 792, 791), (222, 518, 519, 15, 14, 13, 12, 11), (462, 1013, 1014, 463), (338, 337, 917, 918), (464, 1015, 1016, 465), (35, 852, 853, 36), (440, 996, 907, 299), (67, 882, 938, 808), (498, 497, 1041, 1042), (815, 379, 951, 1068), (303, 339, 919, 908), (40, 39, 856, 857), (799, 884, 1063, 809), (43, 860, 861, 44), (69, 1053, 1065, 813), (817, 1017, 1073, 469), (467, 1018, 1072, 468), (512, 1046, 971, 412), (371, 372, 375, 377, 229, 528, 618, 70), (448, 453, 458, 463, 326, 730, 722, 349), (821, 1023, 1078, 475), (15, 72, 887, 836), (511, 1045, 970, 411), (487, 492, 496, 500, 291, 664, 764, 294), (513, 1047, 969, 410), (360, 1057, 1071, 381), (514, 1048, 968, 409), (231, 310, 646, 645, 644, 647, 369, 71, 74, 77, 794, 82), (52, 866, 867, 53), (14, 295, 903, 835), (56, 870, 871, 57), (446, 451, 456, 461, 324, 673, 726, 347), (13, 296, 904, 834), (87, 895, 894, 86), (806, 804, 901, 1058), (60, 874, 875, 61), (371, 5, 828, 943), (12, 297, 905, 833), (85, 893, 892, 801), (336, 29, 846, 916), (796, 805, 1056, 880), (807, 293, 900, 937), (64, 878, 879, 65), (372, 6, 829, 944), (47, 583, 542, 239, 63, 59, 55, 51), (11, 298, 906, 832), (84, 1054, 1051, 18), (33, 850, 920, 340), (366, 803, 1055, 1062), (350, 724, 731, 327, 464, 459, 454, 449), (351, 354, 356, 358, 238, 586, 582, 46), (375, 7, 830, 947), (343, 37, 854, 923), (812, 802, 899, 1064), (348, 727, 729, 325, 462, 457, 452, 447), (352, 355, 357, 359, 240, 588, 579, 48), (377, 8, 831, 949), (41, 858, 925, 345), (363, 797, 881, 1060), (75, 78, 80, 83, 311, 640, 642, 370), (51, 865, 929, 352), (814, 800, 885, 1066), (55, 869, 932, 355), (793, 789, 329, 514, 513, 511, 512, 387), (675, 728, 353, 450, 455, 460, 465, 328), (59, 873, 934, 357), (63, 877, 936, 359), (384, 23, 842, 953), (374, 383, 653, 648, 308, 378, 376, 373), (661, 787, 402, 490, 489, 494, 498, 396), (353, 350, 1090, 930), (370, 390, 957, 942), (294, 389, 956, 902), (88, 49, 863, 1086), (349, 348, 1088, 1089), (347, 323, 1087, 927), (49, 630, 543, 241, 64, 60, 56, 52), (322, 915, 997, 446), (321, 914, 1002, 451), (28, 89, 896, 845), (320, 913, 1007, 456), (90, 27, 844, 897), (319, 912, 1012, 461), (26, 91, 898, 843), (421, 22, 841, 977), (21, 840, 976, 420), (342, 30, 847, 922), (429, 20, 839, 985), (34, 851, 921, 341), (487, 486, 1030, 1031), (365, 940, 1050, 17), (19, 838, 991, 435), (368, 767, 662, 307, 497, 493, 488, 484), (72, 522, 516, 221, 298, 297, 296, 295), (344, 38, 855, 924), (492, 491, 1035, 1036), (474, 473, 1021, 1022), (75, 391, 958, 888), (247, 310, 82, 794, 77, 74, 369, 105, 266, 265, 264, 263), (589, 632, 88, 53, 57, 61, 65, 225), (472, 1020, 1077, 820), (42, 859, 926, 346), (496, 495, 1039, 1040), (78, 392, 959, 889), (822, 746, 1025, 823), (500, 499, 1043, 1044), (80, 393, 960, 890), (389, 768, 665, 388, 499, 495, 491, 486), (418, 417, 973, 974), (826, 480, 1082, 1028), (83, 394, 961, 891), (470, 818, 1074, 1076), (50, 864, 928, 351), (399, 374, 946, 963), (471, 819, 1075, 1019), (478, 824, 1080, 1081), (46, 45, 1083, 862), (48, 47, 1084, 1085), (402, 368, 941, 966), (798, 883, 939, 362), (438, 994, 995, 439), (433, 432, 988, 989), (413, 387, 1091, 972), (436, 992, 993, 437), (70, 4, 827, 886), (424, 980, 982, 426), (431, 430, 986, 987), (427, 425, 981, 983), (422, 978, 979, 423), (410, 970, 1214, 1156), (1045, 513, 1157, 1215), (409, 969, 1212, 1154), (1047, 514, 1155, 1213), (455, 1001, 1184, 1126), (327, 328, 1094, 1095), (1000, 454, 1127, 1185), (325, 326, 1096, 1097), (460, 1006, 1182, 1124), (302, 324, 1098, 1099), (1005, 459, 1125, 1183), (929, 865, 1169, 1168), (928, 864, 1201, 1200), (453, 999, 1208, 1150), (932, 869, 1167, 1166), (931, 868, 1199, 1198), (998, 452, 1151, 1209), (934, 873, 1165, 1164), (933, 872, 1197, 1196), (465, 1011, 1180, 1122), (936, 877, 1163, 1162), (935, 876, 1195, 1194), (1010, 464, 1123, 1181), (240, 936, 1162, 1102), (458, 1004, 1206, 1148), (877, 239, 1103, 1163), (1003, 457, 1149, 1207), (225, 879, 1186, 1100), (972, 1091, 1231, 1230), (463, 1009, 1204, 1146), (878, 241, 1101, 1187), (930, 1090, 1228, 1229), (1008, 462, 1147, 1205), (408, 968, 1210, 1092), (1089, 1088, 1226, 1227), (1195, 1105, 1104, 1194), (1169, 1114, 1115, 1168), (1197, 1139, 1138, 1196), (1171, 1099, 1098, 1170), (1199, 1141, 1140, 1198), (1173, 1110, 1111, 1172), (1201, 1143, 1142, 1200), (1175, 1108, 1109, 1174), (1203, 1097, 1096, 1202), (1177, 1106, 1107, 1176), (1205, 1147, 1146, 1204), (1179, 1095, 1094, 1178), (1207, 1149, 1148, 1206), (1181, 1123, 1122, 1180), (1209, 1151, 1150, 1208), (1183, 1125, 1124, 1182), (1211, 1093, 1092, 1210), (1185, 1127, 1126, 1184), (1213, 1155, 1154, 1212), (1187, 1101, 1100, 1186), (1215, 1157, 1156, 1214), (1189, 1131, 1130, 1188), (1163, 1103, 1102, 1162), (1217, 1159, 1158, 1216), (1191, 1133, 1132, 1190), (1165, 1118, 1119, 1164), (1193, 1135, 1134, 1192), (1167, 1116, 1117, 1166), (1161, 1160, 1230, 1231), (1136, 1223, 1222, 1137), (1128, 1229, 1228, 1129), (1113, 1221, 1220, 1112), (1152, 1227, 1226, 1153), (1144, 1219, 1218, 1145), (1120, 1225, 1224, 1121), (874, 64, 1131, 1189), (65, 875, 1188, 1130), (1012, 912, 1171, 1170), (319, 461, 1111, 1110), (1046, 511, 1159, 1217), (1007, 913, 1173, 1172), (320, 456, 1109, 1108), (411, 971, 1216, 1158), (1002, 914, 1175, 1174), (321, 451, 1107, 1106), (1014, 1013, 1203, 1202), (870, 60, 1133, 1191), (997, 915, 1177, 1176), (322, 446, 1120, 1121), (1009, 1008, 1205, 1204), (61, 871, 1190, 1132), (1004, 1003, 1207, 1206), (873, 63, 1118, 1165), (999, 998, 1209, 1208), (359, 934, 1164, 1119), (866, 56, 1135, 1193), (329, 408, 1092, 1093), (57, 867, 1192, 1134), (63, 359, 1119, 1118), (1016, 1015, 1179, 1178), (869, 59, 1116, 1167), (59, 357, 1117, 1116), (1011, 1010, 1181, 1180), (357, 932, 1166, 1117), (55, 355, 1115, 1114), (1006, 1005, 1183, 1182), (968, 1048, 1211, 1210), (412, 972, 1230, 1160), (51, 352, 1113, 1112), (1001, 1000, 1185, 1184), (872, 62, 1139, 1197), (969, 1047, 1213, 1212), (1091, 512, 1161, 1231), (358, 933, 1196, 1138), (970, 1045, 1215, 1214), (53, 1086, 1223, 1136), (971, 1046, 1217, 1216), (863, 52, 1137, 1222), (450, 930, 1229, 1128), (1090, 449, 1129, 1228), (64, 65, 1130, 1131), (352, 1085, 1221, 1113), (60, 61, 1132, 1133), (1084, 51, 1112, 1220), (56, 57, 1134, 1135), (448, 1089, 1227, 1152), (52, 53, 1136, 1137), (1088, 447, 1153, 1226), (514, 409, 1154, 1155), (351, 862, 1219, 1144), (513, 410, 1156, 1157), (1083, 50, 1145, 1218), (865, 55, 1114, 1169), (511, 411, 1158, 1159), (446, 927, 1225, 1120), (355, 929, 1168, 1115), (512, 412, 1160, 1161), (1087, 322, 1121, 1224), (868, 58, 1141, 1199), (1015, 327, 1095, 1179), (356, 931, 1198, 1140), (326, 1014, 1202, 1096), (879, 878, 1187, 1186), (913, 319, 1110, 1173), (876, 237, 1105, 1195), (875, 874, 1189, 1188), (461, 1007, 1172, 1111), (238, 935, 1194, 1104), (871, 870, 1191, 1190), (864, 54, 1143, 1201), (464, 465, 1122, 1123), (912, 302, 1099, 1171), (462, 463, 1146, 1147), (867, 866, 1193, 1192), (354, 928, 1200, 1142), (459, 460, 1124, 1125), (862, 1083, 1218, 1219), (324, 1012, 1170, 1098), (457, 458, 1148, 1149), (237, 238, 1104, 1105), (914, 320, 1108, 1175), (62, 358, 1138, 1139), (454, 455, 1126, 1127), (1085, 1084, 1220, 1221), (1013, 325, 1097, 1203), (452, 453, 1150, 1151), (239, 240, 1102, 1103), (456, 1002, 1174, 1109), (58, 356, 1140, 1141), (449, 450, 1128, 1129), (1086, 863, 1222, 1223), (328, 1016, 1178, 1094), (447, 448, 1152, 1153), (241, 225, 1100, 1101), (915, 321, 1106, 1177), (54, 354, 1142, 1143), (927, 1087, 1224, 1225), (1048, 329, 1093, 1211), (451, 997, 1176, 1107), (50, 351, 1144, 1145), (45, 581, 585, 237, 62, 58, 54, 50), (790, 509, 510, 792), (677, 679, 510, 509), (672, 721, 407, 406), (539, 406, 407, 622), (534, 591, 313, 312), (517, 312, 313, 520), (810, 68, 743, 740), (811, 736, 745, 780), (395, 641, 640, 311), (403, 656, 653, 383), (403, 383, 952, 967), (12, 834, 1336, 1286), (904, 297, 1287, 1337), (11, 833, 1334, 1284), (905, 298, 1285, 1335), (78, 888, 1306, 1256), (395, 311, 1234, 1235), (958, 392, 1257, 1307), (308, 397, 1236, 1237), (80, 889, 1304, 1254), (228, 229, 1238, 1239), (959, 393, 1255, 1305), (1034, 1029, 1323, 1322), (398, 963, 1330, 1280), (1033, 1032, 1321, 1320), (946, 373, 1281, 1331), (1038, 1037, 1319, 1318), (83, 890, 1302, 1252), (1042, 1041, 1317, 1316), (960, 394, 1253, 1303), (400, 962, 1328, 1278), (945, 376, 1279, 1329), (291, 1044, 1308, 1240), (836, 887, 1351, 1350), (401, 964, 1326, 1276), (1043, 388, 1241, 1309), (942, 957, 1348, 1349), (948, 378, 1277, 1327), (222, 832, 1332, 1232), (967, 952, 1346, 1347), (1317, 1243, 1242, 1316), (1319, 1269, 1268, 1318), (1293, 1239, 1238, 1292), (1321, 1271, 1270, 1320), (1295, 1248, 1249, 1294), (1323, 1273, 1272, 1322), (1297, 1246, 1247, 1296), (1325, 1237, 1236, 1324), (1299, 1244, 1245, 1298), (1327, 1277, 1276, 1326), (1301, 1235, 1234, 1300), (1329, 1279, 1278, 1328), (1303, 1253, 1252, 1302), (1331, 1281, 1280, 1330), (1305, 1255, 1254, 1304), (1333, 1233, 1232, 1332), (1307, 1257, 1256, 1306), (1335, 1285, 1284, 1334), (1309, 1241, 1240, 1308), (1337, 1287, 1286, 1336), (1311, 1261, 1260, 1310), (1339, 1289, 1288, 1338), (1313, 1263, 1262, 1312), (1315, 1265, 1264, 1314), (1291, 1290, 1350, 1351), (1266, 1343, 1342, 1267), (1258, 1349, 1348, 1259), (1282, 1347, 1346, 1283), (1274, 1341, 1340, 1275), (1250, 1345, 1344, 1251), (1039, 499, 1261, 1311), (500, 1040, 1310, 1260), (949, 831, 1293, 1292), (8, 377, 1249, 1248), (903, 296, 1289, 1339), (947, 830, 1295, 1294), (7, 375, 1247, 1246), (13, 835, 1338, 1288), (944, 829, 1297, 1296), (6, 372, 1245, 1244), (965, 950, 1325, 1324), (1035, 495, 1263, 1313), (943, 828, 1299, 1298), (5, 371, 1250, 1251), (964, 948, 1327, 1326), (496, 1036, 1312, 1262), (962, 945, 1329, 1328), (963, 946, 1331, 1330), (1030, 491, 1265, 1315), (221, 222, 1232, 1233), (492, 1031, 1314, 1264), (891, 961, 1301, 1300), (890, 960, 1303, 1302), (889, 959, 1305, 1304), (832, 906, 1333, 1332), (14, 836, 1350, 1290), (888, 958, 1307, 1306), (1037, 497, 1269, 1319), (833, 905, 1335, 1334), (887, 295, 1291, 1351), (498, 1038, 1318, 1268), (834, 904, 1337, 1336), (487, 902, 1343, 1266), (835, 903, 1339, 1338), (956, 486, 1267, 1342), (75, 942, 1349, 1258), (957, 391, 1259, 1348), (499, 500, 1260, 1261), (495, 496, 1262, 1263), (491, 492, 1264, 1265), (399, 967, 1347, 1282), (486, 487, 1266, 1267), (952, 374, 1283, 1346), (298, 11, 1284, 1285), (490, 966, 1341, 1274), (297, 12, 1286, 1287), (941, 484, 1275, 1340), (296, 13, 1288, 1289), (371, 886, 1345, 1250), (295, 14, 1290, 1291), (827, 5, 1251, 1344), (1032, 493, 1271, 1321), (961, 395, 1235, 1301), (494, 1033, 1320, 1270), (397, 965, 1324, 1236), (1044, 1043, 1309, 1308), (830, 8, 1248, 1295), (1041, 307, 1243, 1317), (1040, 1039, 1311, 1310), (377, 947, 1294, 1249), (396, 1042, 1316, 1242), (1036, 1035, 1313, 1312), (1029, 488, 1273, 1323), (394, 83, 1252, 1253), (831, 228, 1239, 1293), (378, 401, 1276, 1277), (1031, 1030, 1315, 1314), (489, 1034, 1322, 1272), (393, 80, 1254, 1255), (966, 941, 1340, 1341), (229, 949, 1292, 1238), (376, 400, 1278, 1279), (307, 396, 1242, 1243), (829, 7, 1246, 1297), (497, 498, 1268, 1269), (392, 78, 1256, 1257), (950, 308, 1237, 1325), (373, 398, 1280, 1281), (375, 944, 1296, 1247), (493, 494, 1270, 1271), (391, 75, 1258, 1259), (902, 956, 1342, 1343), (311, 891, 1300, 1234), (374, 399, 1282, 1283), (388, 291, 1240, 1241), (828, 6, 1244, 1299), (488, 489, 1272, 1273), (886, 827, 1344, 1345), (906, 221, 1233, 1333), (372, 943, 1298, 1245), (484, 490, 1274, 1275), (735, 733, 778, 590, 592, 597, 605, 606, 612, 670, 669, 757, 742, 734), (779, 737, 738, 744, 758, 668, 613, 536, 607, 598, 599, 593, 633, 781), (739, 771, 636, 634, 635, 600, 601, 608, 535, 759, 671, 752, 747, 748), (782, 783, 749, 753, 754, 760, 538, 537, 614, 609, 594, 637, 638, 772), (784, 785, 770, 639, 595, 602, 603, 615, 616, 617, 761, 762, 750, 741), (786, 751, 755, 756, 763, 525, 524, 610, 611, 604, 596, 620, 623, 769), (361, 808, 809, 813, 234, 535, 608, 601, 600, 635, 634, 86), (806, 807, 366, 812, 232, 612, 606, 605, 597, 592, 590, 796), (380, 771, 739, 748, 747, 752, 671, 316, 479, 476, 818, 819), (85, 638, 637, 594, 609, 614, 537, 235, 800, 68, 798, 797), (469, 468, 475, 478, 315, 668, 758, 744, 738, 737, 779, 381), (87, 633, 593, 599, 598, 607, 536, 233, 69, 799, 67, 66), (471, 470, 477, 825, 317, 760, 754, 753, 749, 783, 782, 816), (596, 604, 611, 610, 524, 223, 367, 811, 364, 365, 84, 620), (595, 639, 801, 363, 362, 810, 814, 236, 616, 615, 603, 602), (379, 785, 784, 741, 750, 762, 761, 318, 480, 822, 472, 473), (751, 786, 769, 815, 474, 820, 823, 826, 301, 763, 756, 755), (780, 1049, 1474, 1416), (1061, 811, 1417, 1475), (16, 745, 1472, 1414), (736, 367, 1415, 1473), (362, 1060, 1444, 1386), (235, 236, 1354, 1355), (881, 798, 1387, 1445), (233, 234, 1356, 1357), (810, 939, 1442, 1384), (292, 232, 1358, 1359), (883, 68, 1385, 1443), (1019, 1075, 1429, 1428), (1073, 1017, 1461, 1460), (808, 1059, 1468, 1410), (1076, 1074, 1427, 1426), (1072, 1018, 1459, 1458), (1052, 67, 1411, 1469), (1024, 1079, 1425, 1424), (1078, 1023, 1457, 1456), (814, 740, 1440, 1382), (1027, 1026, 1423, 1422), (1081, 1080, 1455, 1454), (743, 800, 1383, 1441), (317, 1027, 1422, 1362), (809, 938, 1466, 1408), (1026, 316, 1363, 1423), (882, 799, 1409, 1467), (301, 1028, 1446, 1360), (1051, 1054, 1491, 1490), (813, 1063, 1464, 1406), (1082, 318, 1361, 1447), (892, 893, 1488, 1489), (884, 69, 1407, 1465), (224, 837, 1470, 1352), (894, 895, 1486, 1487), (1455, 1365, 1364, 1454), (1429, 1374, 1375, 1428), (1457, 1399, 1398, 1456), (1431, 1359, 1358, 1430), (1459, 1401, 1400, 1458), (1433, 1370, 1371, 1432), (1461, 1403, 1402, 1460), (1435, 1368, 1369, 1434), (1463, 1357, 1356, 1462), (1437, 1366, 1367, 1436), (1465, 1407, 1406, 1464), (1439, 1355, 1354, 1438), (1467, 1409, 1408, 1466), (1441, 1383, 1382, 1440), (1469, 1411, 1410, 1468), (1443, 1385, 1384, 1442), (1471, 1353, 1352, 1470), (1445, 1387, 1386, 1444), (1473, 1415, 1414, 1472), (1447, 1361, 1360, 1446), (1475, 1417, 1416, 1474), (1449, 1391, 1390, 1448), (1423, 1363, 1362, 1422), (1477, 1419, 1418, 1476), (1451, 1393, 1392, 1450), (1425, 1378, 1379, 1424), (1453, 1395, 1394, 1452), (1427, 1376, 1377, 1426), (1421, 1420, 1490, 1491), (1396, 1483, 1482, 1397), (1388, 1489, 1488, 1389), (1373, 1481, 1480, 1372), (1412, 1487, 1486, 1413), (1404, 1479, 1478, 1405), (1380, 1485, 1484, 1381), (746, 480, 1391, 1449), (826, 1025, 1448, 1390), (1064, 899, 1431, 1430), (802, 812, 1371, 1370), (940, 364, 1419, 1477), (1062, 1055, 1433, 1432), (803, 366, 1369, 1368), (795, 1050, 1476, 1418), (937, 900, 1435, 1434), (293, 807, 1367, 1366), (1065, 1053, 1463, 1462), (1020, 822, 1393, 1451), (1058, 901, 1437, 1436), (804, 806, 1380, 1381), (1063, 884, 1465, 1464), (823, 1077, 1450, 1392), (938, 882, 1467, 1466), (1079, 479, 1378, 1425), (1059, 1052, 1469, 1468), (825, 1024, 1424, 1379), (1021, 472, 1395, 1453), (223, 224, 1352, 1353), (820, 1022, 1452, 1394), (479, 825, 1379, 1378), (1066, 885, 1439, 1438), (1074, 476, 1376, 1427), (476, 477, 1377, 1376), (740, 743, 1441, 1440), (477, 1076, 1426, 1377), (818, 470, 1375, 1374), (939, 883, 1443, 1442), (837, 1067, 1471, 1470), (17, 1051, 1490, 1420), (819, 471, 1373, 1372), (1060, 881, 1445, 1444), (1023, 824, 1399, 1457), (745, 736, 1473, 1472), (1054, 365, 1421, 1491), (478, 1078, 1456, 1398), (1049, 1061, 1475, 1474), (474, 1068, 1483, 1396), (1050, 940, 1477, 1476), (951, 473, 1397, 1482), (363, 892, 1489, 1388), (893, 797, 1389, 1488), (480, 826, 1390, 1391), (471, 1069, 1481, 1373), (822, 823, 1392, 1393), (1070, 819, 1372, 1480), (472, 820, 1394, 1395), (361, 894, 1487, 1412), (473, 474, 1396, 1397), (895, 66, 1413, 1486), (367, 16, 1414, 1415), (469, 1071, 1479, 1404), (811, 780, 1416, 1417), (1057, 817, 1405, 1478), (1075, 818, 1374, 1429), (364, 795, 1418, 1419), (806, 880, 1485, 1380), (470, 1019, 1428, 1375), (365, 17, 1420, 1421), (1056, 804, 1381, 1484), (1018, 821, 1401, 1459), (885, 235, 1355, 1439), (475, 1072, 1458, 1400), (234, 1065, 1462, 1356), (1028, 1082, 1447, 1446), (1055, 802, 1370, 1433), (1080, 314, 1365, 1455), (1025, 746, 1449, 1448), (812, 1062, 1432, 1371), (315, 1081, 1454, 1364), (1077, 1020, 1451, 1450), (1017, 467, 1403, 1461), (800, 814, 1382, 1383), (899, 292, 1359, 1431), (69, 813, 1406, 1407), (1022, 1021, 1453, 1452), (468, 1073, 1460, 1402), (68, 810, 1384, 1385), (1071, 1057, 1478, 1479), (232, 1064, 1430, 1358), (799, 809, 1408, 1409), (314, 315, 1364, 1365), (900, 803, 1368, 1435), (824, 478, 1398, 1399), (798, 362, 1386, 1387), (1069, 1070, 1480, 1481), (1053, 233, 1357, 1463), (67, 808, 1410, 1411), (316, 317, 1362, 1363), (366, 937, 1434, 1369), (821, 475, 1400, 1401), (797, 363, 1388, 1389), (1068, 951, 1482, 1483), (236, 1066, 1438, 1354), (66, 361, 1412, 1413), (318, 301, 1360, 1361), (901, 293, 1366, 1437), (467, 468, 1402, 1403), (880, 1056, 1484, 1485), (1067, 223, 1353, 1471), (807, 1058, 1436, 1367), (817, 469, 1404, 1405), (360, 733, 735, 734, 742, 757, 669, 314, 824, 821, 467, 817), (628, 624, 775, 766, 694, 695, 707, 708, 680, 714, 545, 562, 563, 557), (418, 423, 431, 437, 332, 682, 710, 702, 698, 697, 692, 338), (421, 420, 429, 435, 330, 680, 708, 707, 695, 694, 766, 384), (27, 550, 549, 555, 566, 571, 546, 244, 42, 38, 34, 30), (385, 776, 699, 703, 711, 716, 685, 333, 438, 432, 424, 425), (336, 340, 343, 345, 243, 570, 565, 564, 558, 554, 547, 26), (337, 690, 691, 696, 701, 709, 683, 331, 436, 430, 422, 417), (342, 341, 344, 346, 245, 574, 573, 567, 559, 629, 625, 90), (700, 706, 713, 712, 659, 335, 440, 434, 428, 419, 339, 687), (777, 773, 386, 427, 426, 433, 439, 334, 684, 718, 705, 704), (89, 626, 556, 560, 568, 576, 575, 246, 43, 39, 35, 31), (561, 553, 552, 28, 32, 36, 40, 44, 227, 578, 577, 569), (306, 910, 1614, 1556), (984, 434, 1557, 1615), (299, 911, 1612, 1554), (990, 440, 1555, 1613), (426, 983, 1584, 1526), (333, 334, 1494, 1495), (981, 424, 1527, 1585), (331, 332, 1496, 1497), (433, 982, 1582, 1524), (226, 330, 1498, 1499), (980, 432, 1525, 1583), (922, 847, 1569, 1568), (916, 846, 1601, 1600), (423, 974, 1608, 1550), (921, 851, 1567, 1566), (920, 850, 1599, 1598), (973, 422, 1551, 1609), (924, 855, 1565, 1564), (923, 854, 1597, 1596), (439, 989, 1580, 1522), (926, 859, 1563, 1562), (925, 858, 1595, 1594), (988, 438, 1523, 1581), (245, 926, 1562, 1502), (431, 979, 1606, 1548), (859, 244, 1503, 1563), (978, 430, 1549, 1607), (227, 861, 1586, 1500), (908, 919, 1631, 1630), (437, 987, 1604, 1546), (860, 246, 1501, 1587), (955, 954, 1628, 1629), (986, 436, 1547, 1605), (300, 907, 1610, 1492), (918, 917, 1626, 1627), (1595, 1505, 1504, 1594), (1569, 1514, 1515, 1568), (1597, 1539, 1538, 1596), (1571, 1499, 1498, 1570), (1599, 1541, 1540, 1598), (1573, 1510, 1511, 1572), (1601, 1543, 1542, 1600), (1575, 1508, 1509, 1574), (1603, 1497, 1496, 1602), (1577, 1506, 1507, 1576), (1605, 1547, 1546, 1604), (1579, 1495, 1494, 1578), (1607, 1549, 1548, 1606), (1581, 1523, 1522, 1580), (1609, 1551, 1550, 1608), (1583, 1525, 1524, 1582), (1611, 1493, 1492, 1610), (1585, 1527, 1526, 1584), (1613, 1555, 1554, 1612), (1587, 1501, 1500, 1586), (1615, 1557, 1556, 1614), (1589, 1531, 1530, 1588), (1563, 1503, 1502, 1562), (1617, 1559, 1558, 1616), (1591, 1533, 1532, 1590), (1565, 1518, 1519, 1564), (1593, 1535, 1534, 1592), (1567, 1516, 1517, 1566), (1561, 1560, 1630, 1631), (1536, 1623, 1622, 1537), (1528, 1629, 1628, 1529), (1513, 1621, 1620, 1512), (1552, 1627, 1626, 1553), (1544, 1619, 1618, 1545), (1520, 1625, 1624, 1521), (856, 43, 1531, 1589), (44, 857, 1588, 1530), (991, 838, 1571, 1570), (19, 435, 1511, 1510), (975, 428, 1559, 1617), (985, 839, 1573, 1572), (20, 429, 1509, 1508), (305, 909, 1616, 1558), (976, 840, 1575, 1574), (21, 420, 1507, 1506), (993, 992, 1603, 1602), (852, 39, 1533, 1591), (977, 841, 1577, 1576), (22, 421, 1520, 1521), (987, 986, 1605, 1604), (40, 853, 1590, 1532), (979, 978, 1607, 1606), (855, 42, 1518, 1565), (974, 973, 1609, 1608), (346, 924, 1564, 1519), (848, 35, 1535, 1593), (335, 300, 1492, 1493), (36, 849, 1592, 1534), (42, 346, 1519, 1518), (995, 994, 1579, 1578), (851, 38, 1516, 1567), (38, 344, 1517, 1516), (989, 988, 1581, 1580), (344, 921, 1566, 1517), (34, 341, 1515, 1514), (982, 980, 1583, 1582), (907, 996, 1611, 1610), (304, 908, 1630, 1560), (30, 342, 1513, 1512), (983, 981, 1585, 1584), (854, 41, 1539, 1597), (911, 990, 1613, 1612), (919, 419, 1561, 1631), (345, 923, 1596, 1538), (910, 984, 1615, 1614), (32, 845, 1623, 1536), (909, 975, 1617, 1616), (896, 31, 1537, 1622), (427, 955, 1629, 1528), (954, 425, 1529, 1628), (43, 44, 1530, 1531), (342, 897, 1621, 1513), (39, 40, 1532, 1533), (844, 30, 1512, 1620), (35, 36, 1534, 1535), (418, 918, 1627, 1552), (31, 32, 1536, 1537), (917, 417, 1553, 1626), (440, 299, 1554, 1555), (336, 843, 1619, 1544), (434, 306, 1556, 1557), (898, 29, 1545, 1618), (847, 34, 1514, 1569), (428, 305, 1558, 1559), (421, 953, 1625, 1520), (341, 922, 1568, 1515), (419, 304, 1560, 1561), (842, 22, 1521, 1624), (850, 37, 1541, 1599), (994, 333, 1495, 1579), (343, 920, 1598, 1540), (332, 993, 1602, 1496), (861, 860, 1587, 1586), (839, 19, 1510, 1573), (858, 242, 1505, 1595), (857, 856, 1589, 1588), (435, 985, 1572, 1511), (243, 925, 1594, 1504), (853, 852, 1591, 1590), (846, 33, 1543, 1601), (438, 439, 1522, 1523), (838, 226, 1499, 1571), (436, 437, 1546, 1547), (849, 848, 1593, 1592), (340, 916, 1600, 1542), (432, 433, 1524, 1525), (843, 898, 1618, 1619), (330, 991, 1570, 1498), (430, 431, 1548, 1549), (242, 243, 1504, 1505), (840, 20, 1508, 1575), (41, 345, 1538, 1539), (424, 426, 1526, 1527), (897, 844, 1620, 1621), (992, 331, 1497, 1603), (422, 423, 1550, 1551), (244, 245, 1502, 1503), (429, 976, 1574, 1509), (37, 343, 1540, 1541), (425, 427, 1528, 1529), (845, 896, 1622, 1623), (334, 995, 1578, 1494), (417, 418, 1552, 1553), (246, 227, 1500, 1501), (841, 21, 1506, 1577), (33, 340, 1542, 1543), (953, 842, 1624, 1625), (996, 335, 1493, 1611), (420, 977, 1576, 1507), (29, 336, 1544, 1545), (91, 624, 628, 557, 563, 562, 545, 242, 41, 37, 33, 29), (266, 105, 1633, 1632), (105, 109, 1634, 1633), (109, 262, 1635, 1634), (262, 266, 1632, 1635), (247, 263, 1637, 1636), (263, 259, 1638, 1637), (259, 248, 1639, 1638), (248, 247, 1636, 1639), (263, 264, 1641, 1640), (264, 260, 1642, 1641), (260, 259, 1643, 1642), (259, 263, 1640, 1643), (264, 265, 1645, 1644), (265, 261, 1646, 1645), (261, 260, 1647, 1646), (260, 264, 1644, 1647), (265, 266, 1649, 1648), (266, 262, 1650, 1649), (262, 261, 1651, 1650), (261, 265, 1648, 1651), (1652, 1653, 1654, 1655), (1633, 1653, 1652, 1632), (1634, 1654, 1653, 1633), (1635, 1655, 1654, 1634), (1632, 1652, 1655, 1635), (1656, 1657, 1658, 1659), (1637, 1657, 1656, 1636), (1638, 1658, 1657, 1637), (1639, 1659, 1658, 1638), (1636, 1656, 1659, 1639), (1660, 1661, 1662, 1663), (1641, 1661, 1660, 1640), (1642, 1662, 1661, 1641), (1643, 1663, 1662, 1642), (1640, 1660, 1663, 1643), (1664, 1665, 1666, 1667), (1645, 1665, 1664, 1644), (1646, 1666, 1665, 1645), (1647, 1667, 1666, 1646), (1644, 1664, 1667, 1647), (1668, 1669, 1670, 1671), (1649, 1669, 1668, 1648), (1650, 1670, 1669, 1649), (1651, 1671, 1670, 1650), (1648, 1668, 1671, 1651)])
me_cube_004.polygons.foreach_set('material_index', [4, 4, 4, 4, 4, 4, 4, 4, 4, 4, 4, 4, 4, 4, 4, 4, 4, 4, 4, 4, 4, 4, 4, 4, 4, 4, 2, 4, 4, 4, 4, 4, 4, 4, 4, 4, 4, 4, 4, 4, 4, 4, 4, 4, 4, 4, 4, 4, 4, 4, 4, 4, 4, 4, 4, 4, 4, 4, 4, 4, 4, 4, 4, 4, 4, 4, 4, 4, 4, 4, 4, 4, 4, 4, 4, 4, 4, 4, 4, 4, 4, 4, 4, 4, 4, 4, 4, 4, 4, 4, 4, 4, 4, 4, 4, 4, 4, 4, 4, 4, 4, 4, 4, 4, 4, 4, 4, 4, 4, 4, 4, 4, 4, 4, 4, 4, 4, 4, 4, 4, 4, 4, 4, 4, 4, 4, 4, 4, 4, 4, 4, 4, 4, 4, 4, 4, 4, 4, 4, 4, 4, 4, 4, 4, 4, 4, 4, 2, 4, 4, 4, 4, 2, 4, 4, 4, 2, 4, 4, 4, 4, 2, 4, 4, 4, 4, 4, 4, 4, 4, 4, 4, 4, 4, 4, 4, 4, 4, 4, 4, 4, 4, 4, 4, 4, 4, 4, 4, 4, 4, 4, 4, 4, 4, 4, 4, 4, 4, 4, 4, 4, 4, 4, 4, 4, 4, 4, 4, 4, 4, 4, 4, 4, 4, 4, 4, 4, 4, 4, 4, 4, 4, 4, 4, 4, 4, 4, 4, 4, 4, 4, 4, 4, 4, 4, 4, 4, 4, 4, 4, 4, 4, 4, 4, 4, 4, 4, 4, 4, 4, 4, 4, 4, 4, 4, 4, 4, 4, 4, 4, 4, 4, 4, 4, 4, 4, 4, 4, 4, 4, 4, 4, 4, 4, 4, 4, 4, 4, 4, 4, 4, 4, 4, 4, 4, 4, 4, 4, 4, 4, 4, 4, 4, 4, 4, 4, 4, 4, 4, 4, 4, 4, 4, 4, 4, 4, 4, 4, 4, 4, 4, 4, 4, 4, 4, 4, 4, 4, 4, 4, 4, 4, 4, 4, 4, 4, 4, 4, 4, 4, 4, 4, 4, 4, 4, 4, 4, 4, 4, 4, 4, 4, 4, 4, 4, 4, 4, 4, 4, 4, 4, 4, 4, 4, 4, 4, 4, 4, 4, 4, 4, 4, 4, 4, 4, 4, 4, 4, 4, 4, 4, 4, 4, 4, 4, 4, 4, 4, 4, 4, 4, 4, 4, 4, 4, 4, 4, 4, 4, 4, 4, 4, 4, 4, 4, 4, 4, 4, 4, 4, 4, 4, 4, 4, 4, 4, 4, 4, 4, 4, 4, 4, 4, 4, 4, 4, 4, 4, 4, 4, 4, 4, 4, 4, 4, 4, 4, 4, 4, 4, 4, 4, 4, 4, 4, 4, 4, 4, 4, 4, 4, 4, 4, 4, 4, 4, 4, 4, 4, 4, 4, 4, 4, 4, 4, 4, 4, 4, 4, 4, 4, 4, 4, 4, 4, 4, 4, 4, 4, 4, 4, 4, 4, 4, 4, 4, 4, 4, 4, 4, 4, 4, 4, 4, 4, 4, 4, 4, 4, 4, 4, 4, 4, 4, 4, 4, 4, 4, 4, 4, 4, 4, 1, 1, 1, 1, 1, 1, 1, 1, 1, 1, 1, 1, 1, 1, 1, 1, 1, 1, 1, 1, 1, 1, 1, 1, 1, 1, 1, 1, 1, 1, 1, 1, 1, 1, 1, 4, 4, 4, 4, 4, 4, 4, 4, 4, 4, 4, 4, 4, 4, 4, 4, 4, 4, 4, 4, 4, 4, 4, 4, 4, 4, 4, 4, 4, 4, 4, 4, 4, 4, 4, 4, 4, 4, 4, 4, 4, 4, 4, 4, 4, 4, 4, 4, 4, 4, 4, 4, 4, 4, 4, 4, 4, 4, 4, 4, 4, 4, 4, 4, 4, 4, 4, 4, 4, 4, 4, 4, 4, 4, 4, 4, 4, 4, 4, 4, 4, 4, 4, 4, 4, 4, 4, 4, 4, 4, 4, 4, 4, 4, 4, 4, 4, 4, 4, 4, 4, 4, 4, 4, 4, 4, 4, 4, 4, 4, 4, 4, 4, 4, 4, 4, 4, 4, 4, 4, 4, 4, 4, 4, 4, 4, 4, 4, 4, 4, 4, 4, 4, 4, 4, 4, 4, 4, 4, 4, 4, 4, 4, 4, 4, 4, 1, 1, 1, 1, 1, 1, 1, 1, 1, 1, 1, 1, 1, 1, 1, 1, 1, 1, 1, 1, 1, 1, 1, 1, 1, 1, 1, 1, 1, 1, 4, 4, 4, 4, 4, 4, 4, 4, 4, 4, 4, 4, 4, 4, 4, 4, 4, 4, 4, 4, 4, 4, 4, 4, 4, 4, 4, 4, 4, 4, 4, 4, 4, 4, 4, 4, 4, 4, 4, 4, 4, 4, 4, 4, 4, 4, 4, 4, 4, 4, 4, 4, 4, 4, 4, 4, 4, 4, 4, 4, 4, 4, 4, 4, 4, 4, 4, 4, 4, 4, 4, 4, 4, 4, 4, 4, 4, 4, 4, 4, 4, 4, 4, 4, 4, 4, 4, 4, 4, 4, 4, 4, 4, 4, 4, 4, 4, 4, 4, 4, 4, 4, 4, 4, 4, 4, 4, 4, 4, 4, 4, 4, 4, 4, 4, 4, 4, 4, 4, 4, 4, 4, 4, 4, 4, 4, 4, 4, 4, 4, 4, 4, 4, 4, 4, 4, 4, 4, 4, 4, 4, 4, 4, 1, 1, 1, 1, 1, 1, 1, 1, 1, 1, 1, 1, 1, 1, 1, 1, 1, 1, 1, 1, 1, 1, 1, 1, 1, 1, 1, 1, 1, 1, 1, 1, 1, 1, 1, 4, 4, 4, 4, 4, 4, 4, 4, 4, 4, 4, 4, 4, 4, 4, 4, 4, 4, 4, 4, 4, 4, 4, 4, 4, 4, 4, 4, 4, 4, 4, 4, 4, 4, 4, 4, 4, 4, 4, 4, 4, 4, 4, 4, 4, 4, 4, 4, 4, 4, 4, 4, 4, 4, 4, 4, 4, 4, 4, 4, 4, 4, 4, 4, 4, 4, 4, 4, 4, 4, 4, 4, 4, 4, 4, 4, 4, 4, 4, 4, 4, 4, 4, 4, 4, 4, 4, 4, 4, 4, 4, 4, 4, 4, 4, 4, 4, 4, 4, 4, 4, 4, 4, 4, 4, 4, 4, 4, 4, 4, 4, 4, 4, 4, 4, 4, 4, 4, 4, 4, 4, 4, 4, 4, 4, 4, 4, 4, 4, 4, 4, 4, 4, 4, 4, 4, 4, 4, 4, 4, 4, 4, 4, 4, 4, 4, 4, 4, 4, 4, 4, 4, 4, 1, 1, 1, 1, 1, 1, 1, 1, 1, 1, 1, 1, 1, 1, 1, 1, 1, 1, 1, 1, 1, 1, 1, 1, 1, 1, 1, 1, 1, 1, 1, 1, 1, 1, 1, 4, 4, 4, 4, 4, 4, 4, 4, 4, 4, 4, 4, 4, 4, 4, 4, 4, 4, 4, 4, 4, 4, 4, 4, 4, 4, 4, 4, 4, 4, 4, 4, 4, 4, 4, 4, 4, 4, 4, 4, 4, 4, 4, 4, 4, 4, 4, 4, 4, 4, 4, 4, 4, 4, 4, 4, 4, 4, 4, 4, 4, 4, 4, 4, 4, 4, 4, 4, 4, 4, 4, 4, 4, 4, 4, 4, 4, 4, 4, 4, 4, 4, 4, 4, 4, 4, 4, 4, 4, 4, 4, 4, 4, 4, 4, 4, 4, 4, 4, 4, 4, 4, 4, 4, 4, 4, 4, 4, 4, 4, 4, 4, 4, 4, 4, 4, 4, 4, 4, 4, 4, 4, 4, 4, 4, 4, 2, 4, 4, 4, 4, 2, 4, 4, 4, 4, 2, 4, 4, 4, 4, 2, 4, 4, 4, 4, 2, 4, 4, 4, 4])
me_cube_004.materials.append(mat_brick_001)
me_cube_004.materials.append(mat_windows_000)
me_cube_004.materials.append(mat_roof_003)
me_cube_004.materials.append(mat_roof_002)
me_cube_004.materials.append(mat_concrete_001)
me_cube_004.materials.append(mat_roof3_001)
me_cube_004.materials.append(mat_yellowwall_001)
me_cube_004.materials.append(mat_door_001)
me_cube_004.materials.append(mat_door2_001)
me_cube_004.use_remesh_preserve_volume = False
me_cube_004.use_remesh_preserve_attributes = False
me_cube_004.use_mirror_vertex_groups = False
me_cube_004.update()

# ---- objects
ob_lift = bpy.data.objects.new('Lift', me_cube_000)
ob_office = bpy.data.objects.new('Office', me_cube_004)

# ---- transforms, parenting, visibility, modifiers, constraints
ob_lift.location = (0.0, 0.0, 0.9522)
ob_lift.lineart.crease_threshold = 0.0
ob_office.location = (5.96e-08, 0.0, 1.689)
ob_office.lineart.crease_threshold = 0.0

# ---- collection membership
col_collection_1.objects.link(ob_lift)
col_collection_1.objects.link(ob_office)

# ---- scene / render settings (as saved in the file)
scene.frame_start = 1; scene.frame_end = 1200; scene.frame_set(426)
scene.render.engine = 'BLENDER_EEVEE_NEXT'
scene.render.resolution_percentage = 50
scene.render.dither_intensity = 0.0
scene.cycles.use_denoising = False
scene.cycles.samples = 128
scene.cycles.sampling_pattern = 'TABULATED_SOBOL'
scene.cycles.use_adaptive_sampling = False
scene.cycles.use_light_tree = False
scene.cycles.blur_glossy = 0.0
scene.cycles.sample_clamp_indirect = 0.0
scene.view_settings.view_transform = 'Standard'
bpy.context.view_layer.update()

# ---- added for rendering (the .blend has no active camera and no usable light): camera, sun
cam_auto = bpy.data.cameras.new('AutoCamera')
cam_auto.lens = 50.0
cam_auto.sensor_width = 36.0
cam_auto.clip_end = 1000.0
ob_auto_camera = bpy.data.objects.new('AutoCamera', cam_auto)
scene.collection.objects.link(ob_auto_camera)
ob_auto_camera.location = (4.14459, -4.97351, 5.00487)
ob_auto_camera.rotation_euler = (1.09748, -7.21219e-08, 0.694738)
scene.camera = ob_auto_camera
light_auto_sun = bpy.data.lights.new('AutoSun', 'SUN')
light_auto_sun.energy = 3.0
light_auto_sun.angle = 0.0523599
ob_auto_sun = bpy.data.objects.new('AutoSun', light_auto_sun)
scene.collection.objects.link(ob_auto_sun)
ob_auto_sun.rotation_euler = (0.872665, 0.174533, 0.523599)
bpy.context.view_layer.update()
